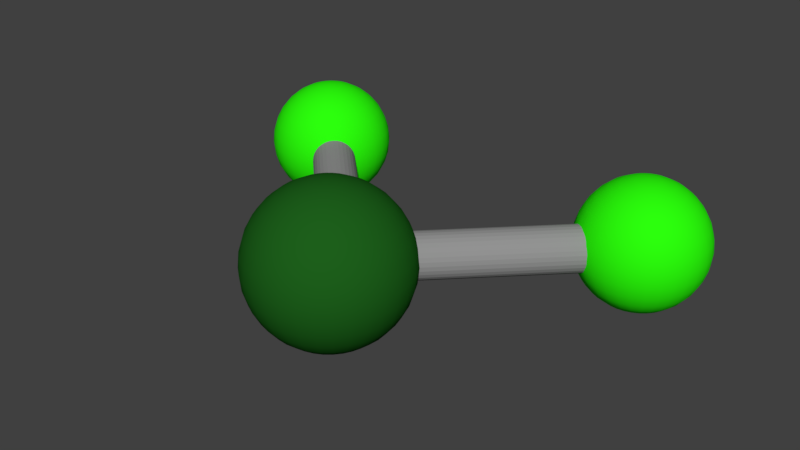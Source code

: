 # Source: CaF2.blend  (saved by Blender 2.79.0; exported with 4.5.12 LTS)
import bpy
from mathutils import Matrix  # noqa: F401  (used for matrix-valued properties, if any)

bpy.ops.wm.read_factory_settings(use_empty=True)
scene = bpy.context.scene
scene.name = 'Scene'

# ---- collections
col_collection_1 = bpy.data.collections.new('Collection 1'); scene.collection.children.link(col_collection_1)

# ---- materials (node trees are filled in below, after node groups)
mat_material_001 = bpy.data.materials.new('Material.001')
mat_material_001.alpha_threshold = 0.0
mat_material_001.use_transparent_shadow = False
mat_material_001.diffuse_color = (0.01229, 0.1144, 0.01096, 1.0)
mat_material_001.roughness = 0.5
mat_material_002 = bpy.data.materials.new('Material.002')
mat_material_002.alpha_threshold = 0.0
mat_material_002.use_transparent_shadow = False
mat_material_002.diffuse_color = (0.02519, 1.0, 0.004025, 1.0)
mat_material_002.roughness = 0.5
mat_material_003 = bpy.data.materials.new('Material.003')
mat_material_003.alpha_threshold = 0.0
mat_material_003.use_transparent_shadow = False
mat_material_003.diffuse_color = (0.2874, 0.2874, 0.2874, 1.0)
mat_material_003.roughness = 0.5

# ---- material node trees

# ---- world
world_world = bpy.data.worlds.new('World'); scene.world = world_world
world_world.color = (0.05088, 0.05088, 0.05088)
world_world.use_sun_shadow = False
world_world.sun_shadow_jitter_overblur = 0.0
world_world.cycles.sampling_method = 'MANUAL'

# ---- meshes
me_sphere = bpy.data.meshes.new('Sphere')
me_sphere.from_pydata([(0.0, -1.714, 0.9808), (0.0, -1.526, 0.9239), (0.0, -1.353, 0.8315), (0.0, -1.202, 0.7071), (0.0, -1.077, 0.5556), (0.0, -0.985, 0.3827), (0.0, -0.9281, 0.1951), (0.0, -0.9088, 7.55e-08), (0.0, -0.9281, -0.1951), (0.0, -1.353, -0.8315), (0.03806, -1.718, 0.9808), (0.07466, -1.534, 0.9239), (0.1084, -1.364, 0.8315), (0.1379, -1.215, 0.7071), (0.1622, -1.093, 0.5556), (0.1802, -1.003, 0.3827), (0.1913, -0.9469, 0.1951), (0.1951, -0.9281, 7.55e-08), (0.1913, -0.9469, -0.1951), (0.1802, -1.003, -0.3827), (0.1622, -1.093, -0.5556), (0.1379, -1.215, -0.7071), (0.1084, -1.364, -0.8315), (0.07466, -1.534, -0.9239), (0.03806, -1.718, -0.9808), (0.07466, -1.729, 0.9808), (0.1464, -1.555, 0.9239), (0.2126, -1.396, 0.8315), (0.2706, -1.256, 0.7071), (0.3182, -1.141, 0.5556), (0.3536, -1.055, 0.3827), (0.3753, -1.003, 0.1951), (0.3827, -0.985, 7.55e-08), (0.3753, -1.003, -0.1951), (0.3536, -1.055, -0.3827), (0.3182, -1.141, -0.5556), (0.2706, -1.256, -0.7071), (0.2126, -1.396, -0.8315), (0.1464, -1.555, -0.9239), (0.07466, -1.729, -0.9808), (0.1084, -1.747, 0.9808), (0.2126, -1.591, 0.9239), (0.3087, -1.447, 0.8315), (0.3928, -1.321, 0.7071), (0.4619, -1.218, 0.5556), (0.5133, -1.141, 0.3827), (0.5449, -1.093, 0.1951), (0.5556, -1.077, 7.55e-08), (0.5449, -1.093, -0.1951), (0.5133, -1.141, -0.3827), (0.4619, -1.218, -0.5556), (0.3928, -1.321, -0.7071), (0.3087, -1.447, -0.8315), (0.2126, -1.591, -0.9239), (0.1084, -1.747, -0.9808), (0.1379, -1.771, 0.9808), (0.2706, -1.638, 0.9239), (0.3928, -1.516, 0.8315), (0.5, -1.409, 0.7071), (0.5879, -1.321, 0.5556), (0.6533, -1.256, 0.3827), (0.6935, -1.215, 0.1951), (0.7071, -1.202, 7.55e-08), (0.6935, -1.215, -0.1951), (0.6533, -1.256, -0.3827), (0.5879, -1.321, -0.5556), (0.5, -1.409, -0.7071), (0.3928, -1.516, -0.8315), (0.2706, -1.638, -0.9239), (0.1379, -1.771, -0.9808), (0.1622, -1.8, 0.9808), (0.3182, -1.696, 0.9239), (0.4619, -1.6, 0.8315), (0.5879, -1.516, 0.7071), (0.6913, -1.447, 0.5556), (0.7682, -1.396, 0.3827), (0.8155, -1.364, 0.1951), (0.8315, -1.353, 7.55e-08), (0.8155, -1.364, -0.1951), (0.7682, -1.396, -0.3827), (0.6913, -1.447, -0.5556), (0.5879, -1.516, -0.7071), (0.4619, -1.6, -0.8315), (0.3182, -1.696, -0.9239), (0.1622, -1.8, -0.9808), (0.1802, -1.834, 0.9808), (0.3536, -1.762, 0.9239), (0.5133, -1.696, 0.8315), (0.6533, -1.638, 0.7071), (0.7682, -1.591, 0.5556), (0.8536, -1.555, 0.3827), (0.9061, -1.534, 0.1951), (0.9239, -1.526, 7.55e-08), (0.9061, -1.534, -0.1951), (0.8536, -1.555, -0.3827), (0.7682, -1.591, -0.5556), (0.6533, -1.638, -0.7071), (0.5133, -1.696, -0.8315), (0.3536, -1.762, -0.9239), (0.1802, -1.834, -0.9808), (0.1913, -1.871, 0.9808), (0.3753, -1.834, 0.9239), (0.5449, -1.8, 0.8315), (0.6935, -1.771, 0.7071), (0.8155, -1.747, 0.5556), (0.9061, -1.729, 0.3827), (0.9619, -1.718, 0.1951), (0.9808, -1.714, 7.55e-08), (0.9619, -1.718, -0.1951), (0.9061, -1.729, -0.3827), (0.8155, -1.747, -0.5556), (0.6935, -1.771, -0.7071), (0.5449, -1.8, -0.8315), (0.3753, -1.834, -0.9239), (0.1913, -1.871, -0.9808), (0.1951, -1.909, 0.9808), (0.3827, -1.909, 0.9239), (0.5556, -1.909, 0.8315), (0.7071, -1.909, 0.7071), (0.8315, -1.909, 0.5556), (0.9239, -1.909, 0.3827), (0.9808, -1.909, 0.1951), (1.0, -1.909, 7.55e-08), (0.9808, -1.909, -0.1951), (0.9239, -1.909, -0.3827), (0.8315, -1.909, -0.5556), (0.7071, -1.909, -0.7071), (0.5556, -1.909, -0.8315), (0.3827, -1.909, -0.9239), (0.1951, -1.909, -0.9808), (0.1913, -1.947, 0.9808), (0.3753, -1.984, 0.9239), (0.5449, -2.017, 0.8315), (0.6935, -2.047, 0.7071), (0.8155, -2.071, 0.5556), (0.9061, -2.089, 0.3827), (0.9619, -2.1, 0.1951), (0.9808, -2.104, 7.55e-08), (0.9619, -2.1, -0.1951), (0.9061, -2.089, -0.3827), (0.8155, -2.071, -0.5556), (0.6935, -2.047, -0.7071), (0.5449, -2.017, -0.8315), (0.3753, -1.984, -0.9239), (0.1913, -1.947, -0.9808), (0.1802, -1.984, 0.9808), (0.3536, -2.055, 0.9239), (0.5133, -2.121, 0.8315), (0.6533, -2.179, 0.7071), (0.7682, -2.227, 0.5556), (0.8536, -2.262, 0.3827), (0.9061, -2.284, 0.1951), (0.9239, -2.292, 7.55e-08), (0.9061, -2.284, -0.1951), (0.8536, -2.262, -0.3827), (0.7682, -2.227, -0.5556), (0.6533, -2.179, -0.7071), (0.5133, -2.121, -0.8315), (0.3536, -2.055, -0.9239), (0.1802, -1.984, -0.9808), (0.1622, -2.017, 0.9808), (0.3182, -2.121, 0.9239), (0.4619, -2.218, 0.8315), (0.5879, -2.302, 0.7071), (0.6913, -2.371, 0.5556), (0.7682, -2.422, 0.3827), (0.8155, -2.454, 0.1951), (0.8315, -2.464, 7.55e-08), (0.8155, -2.454, -0.1951), (0.7682, -2.422, -0.3827), (0.6913, -2.371, -0.5556), (0.5879, -2.302, -0.7071), (0.4619, -2.218, -0.8315), (0.3182, -2.121, -0.9239), (0.1622, -2.017, -0.9808), (0.1379, -2.047, 0.9808), (0.2706, -2.179, 0.9239), (0.3928, -2.302, 0.8315), (0.5, -2.409, 0.7071), (0.5879, -2.497, 0.5556), (0.6533, -2.562, 0.3827), (0.6935, -2.602, 0.1951), (0.7071, -2.616, 7.55e-08), (0.6935, -2.602, -0.1951), (0.6533, -2.562, -0.3827), (0.5879, -2.497, -0.5556), (0.5, -2.409, -0.7071), (0.3928, -2.302, -0.8315), (0.2706, -2.179, -0.9239), (0.1379, -2.047, -0.9808), (0.1084, -2.071, 0.9808), (0.2126, -2.227, 0.9239), (0.3087, -2.371, 0.8315), (0.3928, -2.497, 0.7071), (0.4619, -2.6, 0.5556), (0.5133, -2.677, 0.3827), (0.5449, -2.724, 0.1951), (0.5556, -2.74, 7.55e-08), (0.5449, -2.724, -0.1951), (0.5133, -2.677, -0.3827), (0.4619, -2.6, -0.5556), (0.3928, -2.497, -0.7071), (0.3087, -2.371, -0.8315), (0.2126, -2.227, -0.9239), (0.1084, -2.071, -0.9808), (0.0, -1.909, -1.0), (0.07466, -2.089, 0.9808), (0.1464, -2.262, 0.9239), (0.2126, -2.422, 0.8315), (0.2706, -2.562, 0.7071), (0.3182, -2.677, 0.5556), (0.3536, -2.762, 0.3827), (0.3753, -2.815, 0.1951), (0.3827, -2.833, 7.55e-08), (0.3753, -2.815, -0.1951), (0.3536, -2.762, -0.3827), (0.3182, -2.677, -0.5556), (0.2706, -2.562, -0.7071), (0.2126, -2.422, -0.8315), (0.1464, -2.262, -0.9239), (0.07466, -2.089, -0.9808), (0.03806, -2.1, 0.9808), (0.07466, -2.284, 0.9239), (0.1084, -2.454, 0.8315), (0.1379, -2.602, 0.7071), (0.1622, -2.724, 0.5556), (0.1802, -2.815, 0.3827), (0.1913, -2.871, 0.1951), (0.1951, -2.89, 7.55e-08), (0.1913, -2.871, -0.1951), (0.1802, -2.815, -0.3827), (0.1622, -2.724, -0.5556), (0.1379, -2.602, -0.7071), (0.1084, -2.454, -0.8315), (0.07466, -2.284, -0.9239), (0.03806, -2.1, -0.9808), (-7.212e-09, -2.104, 0.9808), (4.122e-08, -2.292, 0.9239), (2.632e-08, -2.464, 0.8315), (-2.584e-08, -2.616, 0.7071), (-8.544e-08, -2.74, 0.5556), (6.357e-08, -2.833, 0.3827), (-8.544e-08, -2.89, 0.1951), (-1.003e-07, -2.909, 7.55e-08), (-8.544e-08, -2.89, -0.1951), (6.357e-08, -2.833, -0.3827), (-8.544e-08, -2.74, -0.5556), (-2.584e-08, -2.616, -0.7071), (-1.094e-08, -2.464, -0.8315), (3.964e-09, -2.292, -0.9239), (3.964e-09, -2.104, -0.9808), (-0.03806, -2.1, 0.9808), (-0.07466, -2.284, 0.9239), (-0.1084, -2.454, 0.8315), (-0.1379, -2.602, 0.7071), (-0.1622, -2.724, 0.5556), (-0.1802, -2.815, 0.3827), (-0.1913, -2.871, 0.1951), (-0.1951, -2.89, 7.55e-08), (-0.1913, -2.871, -0.1951), (-0.1802, -2.815, -0.3827), (-0.1622, -2.724, -0.5556), (-0.1379, -2.602, -0.7071), (-0.1084, -2.454, -0.8315), (-0.07466, -2.284, -0.9239), (-0.03806, -2.1, -0.9808), (-0.07466, -2.089, 0.9808), (-0.1464, -2.262, 0.9239), (-0.2126, -2.422, 0.8315), (-0.2706, -2.562, 0.7071), (-0.3182, -2.677, 0.5556), (-0.3536, -2.762, 0.3827), (-0.3753, -2.815, 0.1951), (-0.3827, -2.833, 7.55e-08), (-0.3753, -2.815, -0.1951), (-0.3536, -2.762, -0.3827), (-0.3182, -2.677, -0.5556), (-0.2706, -2.562, -0.7071), (-0.2126, -2.422, -0.8315), (-0.1464, -2.262, -0.9239), (-0.07466, -2.089, -0.9808), (-0.1084, -2.071, 0.9808), (-0.2126, -2.227, 0.9239), (-0.3087, -2.371, 0.8315), (-0.3928, -2.497, 0.7071), (-0.4619, -2.6, 0.5556), (-0.5133, -2.677, 0.3827), (-0.5449, -2.724, 0.1951), (-0.5556, -2.74, 7.55e-08), (-0.5449, -2.724, -0.1951), (-0.5133, -2.677, -0.3827), (-0.4619, -2.6, -0.5556), (-0.3928, -2.497, -0.7071), (-0.3087, -2.371, -0.8315), (-0.2126, -2.227, -0.9239), (-0.1084, -2.071, -0.9808), (-2.304e-07, -1.909, 1.0), (-0.1379, -2.047, 0.9808), (-0.2706, -2.179, 0.9239), (-0.3928, -2.302, 0.8315), (-0.5, -2.409, 0.7071), (-0.5879, -2.497, 0.5556), (-0.6533, -2.562, 0.3827), (-0.6935, -2.602, 0.1951), (-0.7071, -2.616, 7.55e-08), (-0.6935, -2.602, -0.1951), (-0.6533, -2.562, -0.3827), (-0.5879, -2.497, -0.5556), (-0.5, -2.409, -0.7071), (-0.3928, -2.302, -0.8315), (-0.2706, -2.179, -0.9239), (-0.1379, -2.047, -0.9808), (-0.1622, -2.017, 0.9808), (-0.3182, -2.121, 0.9239), (-0.4619, -2.218, 0.8315), (-0.5879, -2.302, 0.7071), (-0.6913, -2.371, 0.5556), (-0.7682, -2.422, 0.3827), (-0.8155, -2.454, 0.1951), (-0.8315, -2.464, 7.55e-08), (-0.8155, -2.454, -0.1951), (-0.7682, -2.422, -0.3827), (-0.6913, -2.371, -0.5556), (-0.5879, -2.302, -0.7071), (-0.4619, -2.218, -0.8315), (-0.3182, -2.121, -0.9239), (-0.1622, -2.017, -0.9808), (-0.1802, -1.984, 0.9808), (-0.3536, -2.055, 0.9239), (-0.5133, -2.121, 0.8315), (-0.6533, -2.179, 0.7071), (-0.7682, -2.227, 0.5556), (-0.8536, -2.262, 0.3827), (-0.9061, -2.284, 0.1951), (-0.9239, -2.292, 7.55e-08), (-0.9061, -2.284, -0.1951), (-0.8536, -2.262, -0.3827), (-0.7682, -2.227, -0.5556), (-0.6533, -2.179, -0.7071), (-0.5133, -2.121, -0.8315), (-0.3536, -2.055, -0.9239), (-0.1802, -1.984, -0.9808), (-0.1913, -1.947, 0.9808), (-0.3753, -1.984, 0.9239), (-0.5449, -2.017, 0.8315), (-0.6935, -2.047, 0.7071), (-0.8155, -2.071, 0.5556), (-0.9061, -2.089, 0.3827), (-0.9619, -2.1, 0.1951), (-0.9808, -2.104, 7.55e-08), (-0.9619, -2.1, -0.1951), (-0.9061, -2.089, -0.3827), (-0.8155, -2.071, -0.5556), (-0.6935, -2.047, -0.7071), (-0.5449, -2.017, -0.8315), (-0.3753, -1.984, -0.9239), (-0.1913, -1.947, -0.9808), (-0.1951, -1.909, 0.9808), (-0.3827, -1.909, 0.9239), (-0.5556, -1.909, 0.8315), (-0.7071, -1.909, 0.7071), (-0.8315, -1.909, 0.5556), (-0.9239, -1.909, 0.3827), (-0.9808, -1.909, 0.1951), (-1.0, -1.909, 7.55e-08), (-0.9808, -1.909, -0.1951), (-0.9239, -1.909, -0.3827), (-0.8315, -1.909, -0.5556), (-0.7071, -1.909, -0.7071), (-0.5556, -1.909, -0.8315), (-0.3827, -1.909, -0.9239), (-0.1951, -1.909, -0.9808), (-0.1913, -1.871, 0.9808), (-0.3753, -1.834, 0.9239), (-0.5449, -1.8, 0.8315), (-0.6935, -1.771, 0.7071), (-0.8155, -1.747, 0.5556), (-0.9061, -1.729, 0.3827), (-0.9619, -1.718, 0.1951), (-0.9808, -1.714, 7.55e-08), (-0.9619, -1.718, -0.1951), (-0.9061, -1.729, -0.3827), (-0.8155, -1.747, -0.5556), (-0.6935, -1.771, -0.7071), (-0.5449, -1.8, -0.8315), (-0.3753, -1.834, -0.9239), (-0.1913, -1.871, -0.9808), (-0.1802, -1.834, 0.9808), (-0.3536, -1.762, 0.9239), (-0.5133, -1.696, 0.8315), (-0.6533, -1.638, 0.7071), (-0.7682, -1.591, 0.5556), (-0.8536, -1.555, 0.3827), (-0.9061, -1.534, 0.1951), (-0.9239, -1.526, 7.55e-08), (-0.9061, -1.534, -0.1951), (-0.8536, -1.555, -0.3827), (-0.7682, -1.591, -0.5556), (-0.6533, -1.638, -0.7071), (-0.5133, -1.696, -0.8315), (-0.3536, -1.762, -0.9239), (-0.1802, -1.834, -0.9808), (-0.1622, -1.8, 0.9808), (-0.3182, -1.696, 0.9239), (-0.4619, -1.6, 0.8315), (-0.5879, -1.516, 0.7071), (-0.6913, -1.447, 0.5556), (-0.7682, -1.396, 0.3827), (-0.8155, -1.364, 0.1951), (-0.8315, -1.353, 7.55e-08), (-0.8155, -1.364, -0.1951), (-0.7682, -1.396, -0.3827), (-0.6913, -1.447, -0.5556), (-0.5879, -1.516, -0.7071), (-0.4619, -1.6, -0.8315), (-0.3182, -1.696, -0.9239), (-0.1622, -1.8, -0.9808), (-0.1379, -1.771, 0.9808), (-0.2706, -1.638, 0.9239), (-0.3928, -1.516, 0.8315), (-0.5, -1.409, 0.7071), (-0.5879, -1.321, 0.5556), (-0.6533, -1.256, 0.3827), (-0.6935, -1.215, 0.1951), (-0.7071, -1.202, 7.55e-08), (-0.6935, -1.215, -0.1951), (-0.6533, -1.256, -0.3827), (-0.5879, -1.321, -0.5556), (-0.5, -1.409, -0.7071), (-0.3928, -1.516, -0.8315), (-0.2706, -1.638, -0.9239), (-0.1379, -1.771, -0.9808), (-0.1084, -1.747, 0.9808), (-0.2126, -1.591, 0.9239), (-0.3087, -1.447, 0.8315), (-0.3928, -1.321, 0.7071), (-0.4619, -1.218, 0.5556), (-0.5133, -1.141, 0.3827), (-0.5449, -1.093, 0.1951), (-0.5556, -1.077, 7.55e-08), (-0.5449, -1.093, -0.1951), (-0.5133, -1.141, -0.3827), (-0.4619, -1.218, -0.5556), (-0.3928, -1.321, -0.7071), (-0.3087, -1.447, -0.8315), (-0.2126, -1.591, -0.9239), (-0.1084, -1.747, -0.9808), (-0.07466, -1.729, 0.9808), (-0.1464, -1.555, 0.9239), (-0.2126, -1.396, 0.8315), (-0.2706, -1.256, 0.7071), (-0.3182, -1.141, 0.5556), (-0.3536, -1.055, 0.3827), (-0.3753, -1.003, 0.1951), (-0.3827, -0.985, 7.55e-08), (-0.3753, -1.003, -0.1951), (-0.3536, -1.055, -0.3827), (-0.3182, -1.141, -0.5556), (-0.2706, -1.256, -0.7071), (-0.2126, -1.396, -0.8315), (-0.1464, -1.555, -0.9239), (-0.07466, -1.729, -0.9808), (-0.03806, -1.718, 0.9808), (-0.07466, -1.534, 0.9239), (-0.1084, -1.364, 0.8315), (-0.1379, -1.215, 0.7071), (-0.1622, -1.093, 0.5556), (-0.1802, -1.003, 0.3827), (-0.1913, -0.9469, 0.1951), (-0.1951, -0.9281, 7.55e-08), (-0.1913, -0.9469, -0.1951), (-0.1802, -1.003, -0.3827), (-0.1622, -1.093, -0.5556), (-0.1379, -1.215, -0.7071), (-0.1084, -1.364, -0.8315), (-0.07466, -1.534, -0.9239), (-0.03806, -1.718, -0.9808), (6.357e-08, -0.985, -0.3827), (2.722e-07, -1.077, -0.5556), (1.53e-07, -1.202, -0.7071), (7.847e-08, -1.526, -0.9239), (1.514e-08, -1.714, -0.9808), (-2.403, 0.8745, 0.7846), (-2.403, 1.025, 0.7391), (-2.403, 1.163, 0.6652), (-2.403, 1.284, 0.5657), (-2.403, 1.384, 0.4445), (-2.403, 1.458, 0.3061), (-2.403, 1.503, 0.1561), (-2.403, 1.518, 6.04e-08), (-2.403, 1.503, -0.1561), (-2.403, 1.163, -0.6652), (-2.373, 0.8715, 0.7846), (-2.344, 1.019, 0.7391), (-2.317, 1.154, 0.6652), (-2.293, 1.273, 0.5657), (-2.274, 1.371, 0.4445), (-2.259, 1.443, 0.3061), (-2.25, 1.488, 0.1561), (-2.247, 1.503, 6.04e-08), (-2.25, 1.488, -0.1561), (-2.259, 1.443, -0.3061), (-2.274, 1.371, -0.4445), (-2.293, 1.273, -0.5657), (-2.317, 1.154, -0.6652), (-2.344, 1.019, -0.7391), (-2.373, 0.8715, -0.7846), (-2.344, 0.8626, 0.7846), (-2.286, 1.001, 0.7391), (-2.233, 1.129, 0.6652), (-2.187, 1.241, 0.5657), (-2.149, 1.333, 0.4445), (-2.121, 1.401, 0.3061), (-2.103, 1.443, 0.1561), (-2.097, 1.458, 6.04e-08), (-2.103, 1.443, -0.1561), (-2.121, 1.401, -0.3061), (-2.149, 1.333, -0.4445), (-2.187, 1.241, -0.5657), (-2.233, 1.129, -0.6652), (-2.286, 1.001, -0.7391), (-2.344, 0.8626, -0.7846), (-2.317, 0.8482, 0.7846), (-2.233, 0.973, 0.7391), (-2.156, 1.088, 0.6652), (-2.089, 1.189, 0.5657), (-2.034, 1.272, 0.4445), (-1.993, 1.333, 0.3061), (-1.967, 1.371, 0.1561), (-1.959, 1.384, 6.04e-08), (-1.967, 1.371, -0.1561), (-1.993, 1.333, -0.3061), (-2.034, 1.272, -0.4445), (-2.089, 1.189, -0.5657), (-2.156, 1.088, -0.6652), (-2.233, 0.973, -0.7391), (-2.317, 0.8482, -0.7846), (-2.293, 0.8288, 0.7846), (-2.187, 0.9349, 0.7391), (-2.089, 1.033, 0.6652), (-2.003, 1.118, 0.5657), (-1.933, 1.189, 0.4445), (-1.881, 1.241, 0.3061), (-1.849, 1.273, 0.1561), (-1.838, 1.284, 6.04e-08), (-1.849, 1.273, -0.1561), (-1.881, 1.241, -0.3061), (-1.933, 1.189, -0.4445), (-2.003, 1.118, -0.5657), (-2.089, 1.033, -0.6652), (-2.187, 0.9349, -0.7391), (-2.293, 0.8288, -0.7846), (-2.274, 0.8052, 0.7846), (-2.149, 0.8885, 0.7391), (-2.034, 0.9654, 0.6652), (-1.933, 1.033, 0.5657), (-1.85, 1.088, 0.4445), (-1.789, 1.129, 0.3061), (-1.751, 1.154, 0.1561), (-1.738, 1.163, 6.04e-08), (-1.751, 1.154, -0.1561), (-1.789, 1.129, -0.3061), (-1.85, 1.088, -0.4445), (-1.933, 1.033, -0.5657), (-2.034, 0.9654, -0.6652), (-2.149, 0.8885, -0.7391), (-2.274, 0.8052, -0.7846), (-2.259, 0.7782, 0.7846), (-2.121, 0.8356, 0.7391), (-1.993, 0.8885, 0.6652), (-1.881, 0.9349, 0.5657), (-1.789, 0.973, 0.4445), (-1.721, 1.001, 0.3061), (-1.678, 1.019, 0.1561), (-1.664, 1.025, 6.04e-08), (-1.678, 1.019, -0.1561), (-1.721, 1.001, -0.3061), (-1.789, 0.973, -0.4445), (-1.881, 0.9349, -0.5657), (-1.993, 0.8885, -0.6652), (-2.121, 0.8356, -0.7391), (-2.259, 0.7782, -0.7846), (-2.25, 0.7489, 0.7846), (-2.103, 0.7782, 0.7391), (-1.967, 0.8052, 0.6652), (-1.849, 0.8288, 0.5657), (-1.751, 0.8482, 0.4445), (-1.678, 0.8626, 0.3061), (-1.634, 0.8715, 0.1561), (-1.619, 0.8745, 6.04e-08), (-1.634, 0.8715, -0.1561), (-1.678, 0.8626, -0.3061), (-1.751, 0.8482, -0.4445), (-1.849, 0.8288, -0.5657), (-1.967, 0.8052, -0.6652), (-2.103, 0.7782, -0.7391), (-2.25, 0.7489, -0.7846), (-2.247, 0.7184, 0.7846), (-2.097, 0.7184, 0.7391), (-1.959, 0.7184, 0.6652), (-1.838, 0.7184, 0.5657), (-1.738, 0.7184, 0.4445), (-1.664, 0.7184, 0.3061), (-1.619, 0.7184, 0.1561), (-1.603, 0.7184, 6.04e-08), (-1.619, 0.7184, -0.1561), (-1.664, 0.7184, -0.3061), (-1.738, 0.7184, -0.4445), (-1.838, 0.7184, -0.5657), (-1.959, 0.7184, -0.6652), (-2.097, 0.7184, -0.7391), (-2.247, 0.7184, -0.7846), (-2.25, 0.688, 0.7846), (-2.103, 0.6587, 0.7391), (-1.967, 0.6317, 0.6652), (-1.849, 0.6081, 0.5657), (-1.751, 0.5887, 0.4445), (-1.678, 0.5743, 0.3061), (-1.634, 0.5654, 0.1561), (-1.619, 0.5624, 6.04e-08), (-1.634, 0.5654, -0.1561), (-1.678, 0.5743, -0.3061), (-1.751, 0.5887, -0.4445), (-1.849, 0.6081, -0.5657), (-1.967, 0.6317, -0.6652), (-2.103, 0.6587, -0.7391), (-2.25, 0.688, -0.7846), (-2.259, 0.6587, 0.7846), (-2.121, 0.6013, 0.7391), (-1.993, 0.5484, 0.6652), (-1.881, 0.502, 0.5657), (-1.789, 0.4639, 0.4445), (-1.721, 0.4356, 0.3061), (-1.678, 0.4182, 0.1561), (-1.664, 0.4123, 6.04e-08), (-1.678, 0.4182, -0.1561), (-1.721, 0.4356, -0.3061), (-1.789, 0.4639, -0.4445), (-1.881, 0.502, -0.5657), (-1.993, 0.5484, -0.6652), (-2.121, 0.6013, -0.7391), (-2.259, 0.6587, -0.7846), (-2.274, 0.6317, 0.7846), (-2.149, 0.5484, 0.7391), (-2.034, 0.4715, 0.6652), (-1.933, 0.4042, 0.5657), (-1.85, 0.3489, 0.4445), (-1.789, 0.3078, 0.3061), (-1.751, 0.2825, 0.1561), (-1.738, 0.274, 6.04e-08), (-1.751, 0.2825, -0.1561), (-1.789, 0.3078, -0.3061), (-1.85, 0.3489, -0.4445), (-1.933, 0.4042, -0.5657), (-2.034, 0.4715, -0.6652), (-2.149, 0.5484, -0.7391), (-2.274, 0.6317, -0.7846), (-2.293, 0.6081, 0.7846), (-2.187, 0.502, 0.7391), (-2.089, 0.4042, 0.6652), (-2.003, 0.3184, 0.5657), (-1.933, 0.2481, 0.4445), (-1.881, 0.1958, 0.3061), (-1.849, 0.1636, 0.1561), (-1.838, 0.1528, 6.04e-08), (-1.849, 0.1636, -0.1561), (-1.881, 0.1958, -0.3061), (-1.933, 0.2481, -0.4445), (-2.003, 0.3184, -0.5657), (-2.089, 0.4042, -0.6652), (-2.187, 0.502, -0.7391), (-2.293, 0.6081, -0.7846), (-2.317, 0.5887, 0.7846), (-2.233, 0.4639, 0.7391), (-2.156, 0.3489, 0.6652), (-2.089, 0.2481, 0.5657), (-2.034, 0.1654, 0.4445), (-1.993, 0.1039, 0.3061), (-1.967, 0.06605, 0.1561), (-1.959, 0.05327, 6.04e-08), (-1.967, 0.06605, -0.1561), (-1.993, 0.1039, -0.3061), (-2.034, 0.1654, -0.4445), (-2.089, 0.2481, -0.5657), (-2.156, 0.3489, -0.6652), (-2.233, 0.4639, -0.7391), (-2.317, 0.5887, -0.7846), (-2.403, 0.7184, -0.8), (-2.344, 0.5742, 0.7846), (-2.286, 0.4356, 0.7391), (-2.233, 0.3078, 0.6652), (-2.187, 0.1958, 0.5657), (-2.149, 0.1039, 0.4445), (-2.121, 0.0356, 0.3061), (-2.103, -0.00646, 0.1561), (-2.097, -0.02066, 6.04e-08), (-2.103, -0.00646, -0.1561), (-2.121, 0.0356, -0.3061), (-2.149, 0.1039, -0.4445), (-2.187, 0.1958, -0.5657), (-2.233, 0.3078, -0.6652), (-2.286, 0.4356, -0.7391), (-2.344, 0.5743, -0.7846), (-2.373, 0.5654, 0.7846), (-2.344, 0.4182, 0.7391), (-2.317, 0.2825, 0.6652), (-2.293, 0.1636, 0.5657), (-2.274, 0.06605, 0.4445), (-2.259, -0.00646, 0.3061), (-2.25, -0.05111, 0.1561), (-2.247, -0.06619, 6.04e-08), (-2.25, -0.05111, -0.1561), (-2.259, -0.00646, -0.3061), (-2.274, 0.06605, -0.4445), (-2.293, 0.1636, -0.5657), (-2.317, 0.2825, -0.6652), (-2.344, 0.4182, -0.7391), (-2.373, 0.5654, -0.7846), (-2.403, 0.5624, 0.7846), (-2.403, 0.4123, 0.7391), (-2.403, 0.274, 0.6652), (-2.403, 0.1528, 0.5657), (-2.403, 0.05327, 0.4445), (-2.403, -0.02066, 0.3061), (-2.403, -0.06619, 0.1561), (-2.403, -0.08156, 6.04e-08), (-2.403, -0.06619, -0.1561), (-2.403, -0.02066, -0.3061), (-2.403, 0.05327, -0.4445), (-2.403, 0.1528, -0.5657), (-2.403, 0.274, -0.6652), (-2.403, 0.4123, -0.7391), (-2.403, 0.5624, -0.7846), (-2.434, 0.5654, 0.7846), (-2.463, 0.4182, 0.7391), (-2.49, 0.2825, 0.6652), (-2.514, 0.1636, 0.5657), (-2.533, 0.06605, 0.4445), (-2.548, -0.00646, 0.3061), (-2.556, -0.05111, 0.1561), (-2.559, -0.06619, 6.04e-08), (-2.556, -0.05111, -0.1561), (-2.548, -0.00646, -0.3061), (-2.533, 0.06605, -0.4445), (-2.514, 0.1636, -0.5657), (-2.49, 0.2825, -0.6652), (-2.463, 0.4182, -0.7391), (-2.434, 0.5654, -0.7846), (-2.463, 0.5742, 0.7846), (-2.521, 0.4356, 0.7391), (-2.573, 0.3078, 0.6652), (-2.62, 0.1958, 0.5657), (-2.658, 0.1039, 0.4445), (-2.686, 0.0356, 0.3061), (-2.704, -0.006459, 0.1561), (-2.71, -0.02066, 6.04e-08), (-2.704, -0.006459, -0.1561), (-2.686, 0.0356, -0.3061), (-2.658, 0.1039, -0.4445), (-2.62, 0.1958, -0.5657), (-2.573, 0.3078, -0.6652), (-2.521, 0.4356, -0.7391), (-2.463, 0.5743, -0.7846), (-2.49, 0.5887, 0.7846), (-2.573, 0.4639, 0.7391), (-2.65, 0.3489, 0.6652), (-2.718, 0.2481, 0.5657), (-2.773, 0.1654, 0.4445), (-2.814, 0.1039, 0.3061), (-2.839, 0.06605, 0.1561), (-2.848, 0.05327, 6.04e-08), (-2.839, 0.06605, -0.1561), (-2.814, 0.1039, -0.3061), (-2.773, 0.1654, -0.4445), (-2.718, 0.2481, -0.5657), (-2.65, 0.3489, -0.6652), (-2.573, 0.4639, -0.7391), (-2.49, 0.5887, -0.7846), (-2.403, 0.7184, 0.8), (-2.514, 0.6081, 0.7846), (-2.62, 0.502, 0.7391), (-2.718, 0.4042, 0.6652), (-2.803, 0.3184, 0.5657), (-2.874, 0.2481, 0.4445), (-2.926, 0.1958, 0.3061), (-2.958, 0.1636, 0.1561), (-2.969, 0.1528, 6.04e-08), (-2.958, 0.1636, -0.1561), (-2.926, 0.1958, -0.3061), (-2.874, 0.2481, -0.4445), (-2.803, 0.3184, -0.5657), (-2.718, 0.4042, -0.6652), (-2.62, 0.502, -0.7391), (-2.514, 0.6081, -0.7846), (-2.533, 0.6317, 0.7846), (-2.658, 0.5484, 0.7391), (-2.773, 0.4715, 0.6652), (-2.874, 0.4042, 0.5657), (-2.956, 0.3489, 0.4445), (-3.018, 0.3078, 0.3061), (-3.056, 0.2825, 0.1561), (-3.069, 0.274, 6.04e-08), (-3.056, 0.2825, -0.1561), (-3.018, 0.3078, -0.3061), (-2.956, 0.3489, -0.4445), (-2.874, 0.4042, -0.5657), (-2.773, 0.4715, -0.6652), (-2.658, 0.5484, -0.7391), (-2.533, 0.6317, -0.7846), (-2.548, 0.6587, 0.7846), (-2.686, 0.6013, 0.7391), (-2.814, 0.5484, 0.6652), (-2.926, 0.502, 0.5657), (-3.018, 0.4639, 0.4445), (-3.086, 0.4356, 0.3061), (-3.128, 0.4182, 0.1561), (-3.142, 0.4123, 6.04e-08), (-3.128, 0.4182, -0.1561), (-3.086, 0.4356, -0.3061), (-3.018, 0.4639, -0.4445), (-2.926, 0.502, -0.5657), (-2.814, 0.5484, -0.6652), (-2.686, 0.6013, -0.7391), (-2.548, 0.6587, -0.7846), (-2.556, 0.688, 0.7846), (-2.704, 0.6587, 0.7391), (-2.839, 0.6317, 0.6652), (-2.958, 0.6081, 0.5657), (-3.056, 0.5887, 0.4445), (-3.128, 0.5743, 0.3061), (-3.173, 0.5654, 0.1561), (-3.188, 0.5624, 6.04e-08), (-3.173, 0.5654, -0.1561), (-3.128, 0.5743, -0.3061), (-3.056, 0.5887, -0.4445), (-2.958, 0.6081, -0.5657), (-2.839, 0.6317, -0.6652), (-2.704, 0.6587, -0.7391), (-2.556, 0.688, -0.7846), (-2.559, 0.7184, 0.7846), (-2.71, 0.7184, 0.7391), (-2.848, 0.7184, 0.6652), (-2.969, 0.7184, 0.5657), (-3.069, 0.7184, 0.4445), (-3.142, 0.7184, 0.3061), (-3.188, 0.7184, 0.1561), (-3.203, 0.7184, 6.04e-08), (-3.188, 0.7184, -0.1561), (-3.142, 0.7184, -0.3061), (-3.069, 0.7184, -0.4445), (-2.969, 0.7184, -0.5657), (-2.848, 0.7184, -0.6652), (-2.71, 0.7184, -0.7391), (-2.559, 0.7184, -0.7846), (-2.556, 0.7489, 0.7846), (-2.704, 0.7782, 0.7391), (-2.839, 0.8052, 0.6652), (-2.958, 0.8288, 0.5657), (-3.056, 0.8482, 0.4445), (-3.128, 0.8626, 0.3061), (-3.173, 0.8715, 0.1561), (-3.188, 0.8745, 6.04e-08), (-3.173, 0.8715, -0.1561), (-3.128, 0.8626, -0.3061), (-3.056, 0.8482, -0.4445), (-2.958, 0.8288, -0.5657), (-2.839, 0.8052, -0.6652), (-2.704, 0.7782, -0.7391), (-2.556, 0.7489, -0.7846), (-2.548, 0.7782, 0.7846), (-2.686, 0.8356, 0.7391), (-2.814, 0.8885, 0.6652), (-2.926, 0.9349, 0.5657), (-3.018, 0.973, 0.4445), (-3.086, 1.001, 0.3061), (-3.128, 1.019, 0.1561), (-3.142, 1.025, 6.04e-08), (-3.128, 1.019, -0.1561), (-3.086, 1.001, -0.3061), (-3.018, 0.973, -0.4445), (-2.926, 0.9349, -0.5657), (-2.814, 0.8885, -0.6652), (-2.686, 0.8356, -0.7391), (-2.548, 0.7782, -0.7846), (-2.533, 0.8052, 0.7846), (-2.658, 0.8885, 0.7391), (-2.773, 0.9654, 0.6652), (-2.874, 1.033, 0.5657), (-2.956, 1.088, 0.4445), (-3.018, 1.129, 0.3061), (-3.056, 1.154, 0.1561), (-3.069, 1.163, 6.04e-08), (-3.056, 1.154, -0.1561), (-3.018, 1.129, -0.3061), (-2.956, 1.088, -0.4445), (-2.874, 1.033, -0.5657), (-2.773, 0.9654, -0.6652), (-2.658, 0.8885, -0.7391), (-2.533, 0.8052, -0.7846), (-2.514, 0.8288, 0.7846), (-2.62, 0.9349, 0.7391), (-2.718, 1.033, 0.6652), (-2.803, 1.118, 0.5657), (-2.874, 1.189, 0.4445), (-2.926, 1.241, 0.3061), (-2.958, 1.273, 0.1561), (-2.969, 1.284, 6.04e-08), (-2.958, 1.273, -0.1561), (-2.926, 1.241, -0.3061), (-2.874, 1.189, -0.4445), (-2.803, 1.118, -0.5657), (-2.718, 1.033, -0.6652), (-2.62, 0.9349, -0.7391), (-2.514, 0.8288, -0.7846), (-2.49, 0.8482, 0.7846), (-2.573, 0.973, 0.7391), (-2.65, 1.088, 0.6652), (-2.718, 1.189, 0.5657), (-2.773, 1.272, 0.4445), (-2.814, 1.333, 0.3061), (-2.839, 1.371, 0.1561), (-2.848, 1.384, 6.04e-08), (-2.839, 1.371, -0.1561), (-2.814, 1.333, -0.3061), (-2.773, 1.272, -0.4445), (-2.718, 1.189, -0.5657), (-2.65, 1.088, -0.6652), (-2.573, 0.973, -0.7391), (-2.49, 0.8482, -0.7846), (-2.463, 0.8626, 0.7846), (-2.521, 1.001, 0.7391), (-2.573, 1.129, 0.6652), (-2.62, 1.241, 0.5657), (-2.658, 1.333, 0.4445), (-2.686, 1.401, 0.3061), (-2.704, 1.443, 0.1561), (-2.71, 1.458, 6.04e-08), (-2.704, 1.443, -0.1561), (-2.686, 1.401, -0.3061), (-2.658, 1.333, -0.4445), (-2.62, 1.241, -0.5657), (-2.573, 1.129, -0.6652), (-2.521, 1.001, -0.7391), (-2.463, 0.8626, -0.7846), (-2.434, 0.8715, 0.7846), (-2.463, 1.019, 0.7391), (-2.49, 1.154, 0.6652), (-2.514, 1.273, 0.5657), (-2.533, 1.371, 0.4445), (-2.548, 1.443, 0.3061), (-2.556, 1.488, 0.1561), (-2.559, 1.503, 6.04e-08), (-2.556, 1.488, -0.1561), (-2.548, 1.443, -0.3061), (-2.533, 1.371, -0.4445), (-2.514, 1.273, -0.5657), (-2.49, 1.154, -0.6652), (-2.463, 1.019, -0.7391), (-2.434, 0.8715, -0.7846), (-2.403, 1.458, -0.3061), (-2.403, 1.384, -0.4445), (-2.403, 1.284, -0.5657), (-2.403, 1.025, -0.7391), (-2.403, 0.8745, -0.7846), (2.413, 0.8745, 0.7846), (2.413, 1.025, 0.7391), (2.413, 1.163, 0.6652), (2.413, 1.284, 0.5657), (2.413, 1.384, 0.4445), (2.413, 1.458, 0.3061), (2.413, 1.503, 0.1561), (2.413, 1.518, 6.04e-08), (2.413, 1.503, -0.1561), (2.413, 1.163, -0.6652), (2.444, 0.8715, 0.7846), (2.473, 1.019, 0.7391), (2.5, 1.154, 0.6652), (2.524, 1.273, 0.5657), (2.543, 1.371, 0.4445), (2.557, 1.443, 0.3061), (2.566, 1.488, 0.1561), (2.569, 1.503, 6.04e-08), (2.566, 1.488, -0.1561), (2.557, 1.443, -0.3061), (2.543, 1.371, -0.4445), (2.524, 1.273, -0.5657), (2.5, 1.154, -0.6652), (2.473, 1.019, -0.7391), (2.444, 0.8715, -0.7846), (2.473, 0.8626, 0.7846), (2.53, 1.001, 0.7391), (2.583, 1.129, 0.6652), (2.63, 1.241, 0.5657), (2.668, 1.333, 0.4445), (2.696, 1.401, 0.3061), (2.713, 1.443, 0.1561), (2.719, 1.458, 6.04e-08), (2.713, 1.443, -0.1561), (2.696, 1.401, -0.3061), (2.668, 1.333, -0.4445), (2.63, 1.241, -0.5657), (2.583, 1.129, -0.6652), (2.53, 1.001, -0.7391), (2.473, 0.8626, -0.7846), (2.5, 0.8482, 0.7846), (2.583, 0.973, 0.7391), (2.66, 1.088, 0.6652), (2.727, 1.189, 0.5657), (2.783, 1.272, 0.4445), (2.824, 1.333, 0.3061), (2.849, 1.371, 0.1561), (2.858, 1.384, 6.04e-08), (2.849, 1.371, -0.1561), (2.824, 1.333, -0.3061), (2.783, 1.272, -0.4445), (2.727, 1.189, -0.5657), (2.66, 1.088, -0.6652), (2.583, 0.973, -0.7391), (2.5, 0.8482, -0.7846), (2.524, 0.8288, 0.7846), (2.63, 0.9349, 0.7391), (2.727, 1.033, 0.6652), (2.813, 1.118, 0.5657), (2.884, 1.189, 0.4445), (2.936, 1.241, 0.3061), (2.968, 1.273, 0.1561), (2.979, 1.284, 6.04e-08), (2.968, 1.273, -0.1561), (2.936, 1.241, -0.3061), (2.884, 1.189, -0.4445), (2.813, 1.118, -0.5657), (2.727, 1.033, -0.6652), (2.63, 0.9349, -0.7391), (2.524, 0.8288, -0.7846), (2.543, 0.8052, 0.7846), (2.668, 0.8885, 0.7391), (2.783, 0.9654, 0.6652), (2.884, 1.033, 0.5657), (2.966, 1.088, 0.4445), (3.028, 1.129, 0.3061), (3.066, 1.154, 0.1561), (3.078, 1.163, 6.04e-08), (3.066, 1.154, -0.1561), (3.028, 1.129, -0.3061), (2.966, 1.088, -0.4445), (2.884, 1.033, -0.5657), (2.783, 0.9654, -0.6652), (2.668, 0.8885, -0.7391), (2.543, 0.8052, -0.7846), (2.557, 0.7782, 0.7846), (2.696, 0.8356, 0.7391), (2.824, 0.8885, 0.6652), (2.936, 0.9349, 0.5657), (3.028, 0.973, 0.4445), (3.096, 1.001, 0.3061), (3.138, 1.019, 0.1561), (3.152, 1.025, 6.04e-08), (3.138, 1.019, -0.1561), (3.096, 1.001, -0.3061), (3.028, 0.973, -0.4445), (2.936, 0.9349, -0.5657), (2.824, 0.8885, -0.6652), (2.696, 0.8356, -0.7391), (2.557, 0.7782, -0.7846), (2.566, 0.7489, 0.7846), (2.713, 0.7782, 0.7391), (2.849, 0.8052, 0.6652), (2.968, 0.8288, 0.5657), (3.066, 0.8482, 0.4445), (3.138, 0.8626, 0.3061), (3.183, 0.8715, 0.1561), (3.198, 0.8745, 6.04e-08), (3.183, 0.8715, -0.1561), (3.138, 0.8626, -0.3061), (3.066, 0.8482, -0.4445), (2.968, 0.8288, -0.5657), (2.849, 0.8052, -0.6652), (2.713, 0.7782, -0.7391), (2.566, 0.7489, -0.7846), (2.569, 0.7184, 0.7846), (2.719, 0.7184, 0.7391), (2.858, 0.7184, 0.6652), (2.979, 0.7184, 0.5657), (3.078, 0.7184, 0.4445), (3.152, 0.7184, 0.3061), (3.198, 0.7184, 0.1561), (3.213, 0.7184, 6.04e-08), (3.198, 0.7184, -0.1561), (3.152, 0.7184, -0.3061), (3.078, 0.7184, -0.4445), (2.979, 0.7184, -0.5657), (2.858, 0.7184, -0.6652), (2.719, 0.7184, -0.7391), (2.569, 0.7184, -0.7846), (2.566, 0.688, 0.7846), (2.713, 0.6587, 0.7391), (2.849, 0.6317, 0.6652), (2.968, 0.6081, 0.5657), (3.066, 0.5887, 0.4445), (3.138, 0.5742, 0.3061), (3.183, 0.5654, 0.1561), (3.198, 0.5624, 6.04e-08), (3.183, 0.5654, -0.1561), (3.138, 0.5742, -0.3061), (3.066, 0.5887, -0.4445), (2.968, 0.6081, -0.5657), (2.849, 0.6317, -0.6652), (2.713, 0.6587, -0.7391), (2.566, 0.688, -0.7846), (2.557, 0.6587, 0.7846), (2.696, 0.6013, 0.7391), (2.824, 0.5484, 0.6652), (2.936, 0.502, 0.5657), (3.028, 0.4639, 0.4445), (3.096, 0.4356, 0.3061), (3.138, 0.4182, 0.1561), (3.152, 0.4123, 6.04e-08), (3.138, 0.4182, -0.1561), (3.096, 0.4356, -0.3061), (3.028, 0.4639, -0.4445), (2.936, 0.502, -0.5657), (2.824, 0.5484, -0.6652), (2.696, 0.6013, -0.7391), (2.557, 0.6587, -0.7846), (2.543, 0.6317, 0.7846), (2.668, 0.5484, 0.7391), (2.783, 0.4715, 0.6652), (2.884, 0.4042, 0.5657), (2.966, 0.3489, 0.4445), (3.028, 0.3078, 0.3061), (3.066, 0.2825, 0.1561), (3.078, 0.274, 6.04e-08), (3.066, 0.2825, -0.1561), (3.028, 0.3078, -0.3061), (2.966, 0.3489, -0.4445), (2.884, 0.4042, -0.5657), (2.783, 0.4715, -0.6652), (2.668, 0.5484, -0.7391), (2.543, 0.6317, -0.7846), (2.524, 0.6081, 0.7846), (2.63, 0.502, 0.7391), (2.727, 0.4042, 0.6652), (2.813, 0.3184, 0.5657), (2.884, 0.2481, 0.4445), (2.936, 0.1958, 0.3061), (2.968, 0.1636, 0.1561), (2.979, 0.1528, 6.04e-08), (2.968, 0.1636, -0.1561), (2.936, 0.1958, -0.3061), (2.884, 0.2481, -0.4445), (2.813, 0.3184, -0.5657), (2.727, 0.4042, -0.6652), (2.63, 0.502, -0.7391), (2.524, 0.6081, -0.7846), (2.5, 0.5887, 0.7846), (2.583, 0.4639, 0.7391), (2.66, 0.3489, 0.6652), (2.727, 0.2481, 0.5657), (2.783, 0.1654, 0.4445), (2.824, 0.1039, 0.3061), (2.849, 0.06605, 0.1561), (2.858, 0.05327, 6.04e-08), (2.849, 0.06605, -0.1561), (2.824, 0.1039, -0.3061), (2.783, 0.1654, -0.4445), (2.727, 0.2481, -0.5657), (2.66, 0.3489, -0.6652), (2.583, 0.4639, -0.7391), (2.5, 0.5887, -0.7846), (2.413, 0.7184, -0.8), (2.473, 0.5742, 0.7846), (2.53, 0.4356, 0.7391), (2.583, 0.3078, 0.6652), (2.63, 0.1958, 0.5657), (2.668, 0.1039, 0.4445), (2.696, 0.0356, 0.3061), (2.713, -0.00646, 0.1561), (2.719, -0.02066, 6.04e-08), (2.713, -0.00646, -0.1561), (2.696, 0.0356, -0.3061), (2.668, 0.1039, -0.4445), (2.63, 0.1958, -0.5657), (2.583, 0.3078, -0.6652), (2.53, 0.4356, -0.7391), (2.473, 0.5742, -0.7846), (2.444, 0.5654, 0.7846), (2.473, 0.4182, 0.7391), (2.5, 0.2825, 0.6652), (2.524, 0.1636, 0.5657), (2.543, 0.06605, 0.4445), (2.557, -0.00646, 0.3061), (2.566, -0.05111, 0.1561), (2.569, -0.06619, 6.04e-08), (2.566, -0.05111, -0.1561), (2.557, -0.00646, -0.3061), (2.543, 0.06605, -0.4445), (2.524, 0.1636, -0.5657), (2.5, 0.2825, -0.6652), (2.473, 0.4182, -0.7391), (2.444, 0.5654, -0.7846), (2.413, 0.5624, 0.7846), (2.413, 0.4123, 0.7391), (2.413, 0.274, 0.6652), (2.413, 0.1528, 0.5657), (2.413, 0.05327, 0.4445), (2.413, -0.02066, 0.3061), (2.413, -0.06619, 0.1561), (2.413, -0.08156, 6.04e-08), (2.413, -0.06619, -0.1561), (2.413, -0.02066, -0.3061), (2.413, 0.05327, -0.4445), (2.413, 0.1528, -0.5657), (2.413, 0.274, -0.6652), (2.413, 0.4123, -0.7391), (2.413, 0.5624, -0.7846), (2.383, 0.5654, 0.7846), (2.353, 0.4182, 0.7391), (2.327, 0.2825, 0.6652), (2.303, 0.1636, 0.5657), (2.283, 0.06605, 0.4445), (2.269, -0.00646, 0.3061), (2.26, -0.05111, 0.1561), (2.257, -0.06619, 6.04e-08), (2.26, -0.05111, -0.1561), (2.269, -0.00646, -0.3061), (2.283, 0.06605, -0.4445), (2.303, 0.1636, -0.5657), (2.327, 0.2825, -0.6652), (2.353, 0.4182, -0.7391), (2.383, 0.5654, -0.7846), (2.353, 0.5742, 0.7846), (2.296, 0.4356, 0.7391), (2.243, 0.3078, 0.6652), (2.197, 0.1958, 0.5657), (2.159, 0.1039, 0.4445), (2.13, 0.0356, 0.3061), (2.113, -0.00646, 0.1561), (2.107, -0.02066, 6.04e-08), (2.113, -0.00646, -0.1561), (2.13, 0.0356, -0.3061), (2.159, 0.1039, -0.4445), (2.197, 0.1958, -0.5657), (2.243, 0.3078, -0.6652), (2.296, 0.4356, -0.7391), (2.353, 0.5742, -0.7846), (2.327, 0.5887, 0.7846), (2.243, 0.4639, 0.7391), (2.166, 0.3489, 0.6652), (2.099, 0.2481, 0.5657), (2.044, 0.1654, 0.4445), (2.003, 0.1039, 0.3061), (1.977, 0.06605, 0.1561), (1.969, 0.05327, 6.04e-08), (1.977, 0.06605, -0.1561), (2.003, 0.1039, -0.3061), (2.044, 0.1654, -0.4445), (2.099, 0.2481, -0.5657), (2.166, 0.3489, -0.6652), (2.243, 0.4639, -0.7391), (2.327, 0.5887, -0.7846), (2.413, 0.7184, 0.8), (2.303, 0.6081, 0.7846), (2.197, 0.502, 0.7391), (2.099, 0.4042, 0.6652), (2.013, 0.3184, 0.5657), (1.943, 0.2481, 0.4445), (1.891, 0.1958, 0.3061), (1.858, 0.1636, 0.1561), (1.848, 0.1528, 6.04e-08), (1.858, 0.1636, -0.1561), (1.891, 0.1958, -0.3061), (1.943, 0.2481, -0.4445), (2.013, 0.3184, -0.5657), (2.099, 0.4042, -0.6652), (2.197, 0.502, -0.7391), (2.303, 0.6081, -0.7846), (2.283, 0.6317, 0.7846), (2.159, 0.5484, 0.7391), (2.044, 0.4715, 0.6652), (1.943, 0.4042, 0.5657), (1.86, 0.3489, 0.4445), (1.799, 0.3078, 0.3061), (1.761, 0.2825, 0.1561), (1.748, 0.274, 6.04e-08), (1.761, 0.2825, -0.1561), (1.799, 0.3078, -0.3061), (1.86, 0.3489, -0.4445), (1.943, 0.4042, -0.5657), (2.044, 0.4715, -0.6652), (2.159, 0.5484, -0.7391), (2.283, 0.6317, -0.7846), (2.269, 0.6587, 0.7846), (2.13, 0.6013, 0.7391), (2.003, 0.5484, 0.6652), (1.891, 0.502, 0.5657), (1.799, 0.4639, 0.4445), (1.73, 0.4356, 0.3061), (1.688, 0.4182, 0.1561), (1.674, 0.4123, 6.04e-08), (1.688, 0.4182, -0.1561), (1.73, 0.4356, -0.3061), (1.799, 0.4639, -0.4445), (1.891, 0.502, -0.5657), (2.003, 0.5484, -0.6652), (2.13, 0.6013, -0.7391), (2.269, 0.6587, -0.7846), (2.26, 0.688, 0.7846), (2.113, 0.6587, 0.7391), (1.977, 0.6317, 0.6652), (1.858, 0.6081, 0.5657), (1.761, 0.5887, 0.4445), (1.688, 0.5742, 0.3061), (1.644, 0.5654, 0.1561), (1.629, 0.5624, 6.04e-08), (1.644, 0.5654, -0.1561), (1.688, 0.5742, -0.3061), (1.761, 0.5887, -0.4445), (1.858, 0.6081, -0.5657), (1.977, 0.6317, -0.6652), (2.113, 0.6587, -0.7391), (2.26, 0.688, -0.7846), (2.257, 0.7184, 0.7846), (2.107, 0.7184, 0.7391), (1.969, 0.7184, 0.6652), (1.848, 0.7184, 0.5657), (1.748, 0.7184, 0.4445), (1.674, 0.7184, 0.3061), (1.629, 0.7184, 0.1561), (1.613, 0.7184, 6.04e-08), (1.629, 0.7184, -0.1561), (1.674, 0.7184, -0.3061), (1.748, 0.7184, -0.4445), (1.848, 0.7184, -0.5657), (1.969, 0.7184, -0.6652), (2.107, 0.7184, -0.7391), (2.257, 0.7184, -0.7846), (2.26, 0.7489, 0.7846), (2.113, 0.7782, 0.7391), (1.977, 0.8052, 0.6652), (1.858, 0.8288, 0.5657), (1.761, 0.8482, 0.4445), (1.688, 0.8626, 0.3061), (1.644, 0.8715, 0.1561), (1.629, 0.8745, 6.04e-08), (1.644, 0.8715, -0.1561), (1.688, 0.8626, -0.3061), (1.761, 0.8482, -0.4445), (1.858, 0.8288, -0.5657), (1.977, 0.8052, -0.6652), (2.113, 0.7782, -0.7391), (2.26, 0.7489, -0.7846), (2.269, 0.7782, 0.7846), (2.13, 0.8356, 0.7391), (2.003, 0.8885, 0.6652), (1.891, 0.9349, 0.5657), (1.799, 0.973, 0.4445), (1.73, 1.001, 0.3061), (1.688, 1.019, 0.1561), (1.674, 1.025, 6.04e-08), (1.688, 1.019, -0.1561), (1.73, 1.001, -0.3061), (1.799, 0.973, -0.4445), (1.891, 0.9349, -0.5657), (2.003, 0.8885, -0.6652), (2.13, 0.8356, -0.7391), (2.269, 0.7782, -0.7846), (2.283, 0.8052, 0.7846), (2.159, 0.8885, 0.7391), (2.044, 0.9654, 0.6652), (1.943, 1.033, 0.5657), (1.86, 1.088, 0.4445), (1.799, 1.129, 0.3061), (1.761, 1.154, 0.1561), (1.748, 1.163, 6.04e-08), (1.761, 1.154, -0.1561), (1.799, 1.129, -0.3061), (1.86, 1.088, -0.4445), (1.943, 1.033, -0.5657), (2.044, 0.9654, -0.6652), (2.159, 0.8885, -0.7391), (2.283, 0.8052, -0.7846), (2.303, 0.8288, 0.7846), (2.197, 0.9349, 0.7391), (2.099, 1.033, 0.6652), (2.013, 1.118, 0.5657), (1.943, 1.189, 0.4445), (1.891, 1.241, 0.3061), (1.858, 1.273, 0.1561), (1.848, 1.284, 6.04e-08), (1.858, 1.273, -0.1561), (1.891, 1.241, -0.3061), (1.943, 1.189, -0.4445), (2.013, 1.118, -0.5657), (2.099, 1.033, -0.6652), (2.197, 0.9349, -0.7391), (2.303, 0.8288, -0.7846), (2.327, 0.8482, 0.7846), (2.243, 0.973, 0.7391), (2.166, 1.088, 0.6652), (2.099, 1.189, 0.5657), (2.044, 1.272, 0.4445), (2.003, 1.333, 0.3061), (1.977, 1.371, 0.1561), (1.969, 1.384, 6.04e-08), (1.977, 1.371, -0.1561), (2.003, 1.333, -0.3061), (2.044, 1.272, -0.4445), (2.099, 1.189, -0.5657), (2.166, 1.088, -0.6652), (2.243, 0.973, -0.7391), (2.327, 0.8482, -0.7846), (2.353, 0.8626, 0.7846), (2.296, 1.001, 0.7391), (2.243, 1.129, 0.6652), (2.197, 1.241, 0.5657), (2.159, 1.333, 0.4445), (2.13, 1.401, 0.3061), (2.113, 1.443, 0.1561), (2.107, 1.458, 6.04e-08), (2.113, 1.443, -0.1561), (2.13, 1.401, -0.3061), (2.159, 1.333, -0.4445), (2.197, 1.241, -0.5657), (2.243, 1.129, -0.6652), (2.296, 1.001, -0.7391), (2.353, 0.8626, -0.7846), (2.383, 0.8715, 0.7846), (2.353, 1.019, 0.7391), (2.327, 1.154, 0.6652), (2.303, 1.273, 0.5657), (2.283, 1.371, 0.4445), (2.269, 1.443, 0.3061), (2.26, 1.488, 0.1561), (2.257, 1.503, 6.04e-08), (2.26, 1.488, -0.1561), (2.269, 1.443, -0.3061), (2.283, 1.371, -0.4445), (2.303, 1.273, -0.5657), (2.327, 1.154, -0.6652), (2.353, 1.019, -0.7391), (2.383, 0.8715, -0.7846), (2.413, 1.458, -0.3061), (2.413, 1.384, -0.4445), (2.413, 1.284, -0.5657), (2.413, 1.025, -0.7391), (2.413, 0.8745, -0.7846), (-2.233, 0.8338, 0.1983), (0.6317, -2.031, 0.1983), (-2.208, 0.8585, 0.1558), (0.6563, -2.006, 0.1558), (-2.19, 0.8768, 0.1073), (0.6746, -1.988, 0.1073), (-2.179, 0.8881, 0.0547), (0.6859, -1.976, 0.0547), (-2.175, 0.8919, 1.52e-07), (0.6897, -1.973, 2.68e-08), (-2.179, 0.8881, -0.0547), (0.6859, -1.976, -0.0547), (-2.19, 0.8768, -0.1073), (0.6746, -1.988, -0.1073), (-2.208, 0.8585, -0.1558), (0.6563, -2.006, -0.1558), (-2.233, 0.8338, -0.1983), (0.6317, -2.031, -0.1983), (-2.263, 0.8038, -0.2331), (0.6016, -2.061, -0.2331), (-2.297, 0.7695, -0.259), (0.5673, -2.095, -0.259), (-2.334, 0.7323, -0.275), (0.5301, -2.132, -0.275), (-2.373, 0.6936, -0.2804), (0.4915, -2.171, -0.2804), (-2.412, 0.655, -0.275), (0.4528, -2.21, -0.275), (-2.449, 0.6178, -0.259), (0.4156, -2.247, -0.259), (-2.483, 0.5835, -0.2331), (0.3813, -2.281, -0.2331), (-2.513, 0.5535, -0.1983), (0.3513, -2.311, -0.1983), (-2.538, 0.5288, -0.1558), (0.3266, -2.336, -0.1558), (-2.556, 0.5105, -0.1073), (0.3083, -2.354, -0.1073), (-2.567, 0.4992, -0.0547), (0.297, -2.365, -0.0547), (-2.571, 0.4954, 1.52e-07), (0.2932, -2.369, 2.68e-08), (-2.567, 0.4992, 0.0547), (0.297, -2.365, 0.0547), (-2.556, 0.5105, 0.1073), (0.3083, -2.354, 0.1073), (-2.538, 0.5288, 0.1558), (0.3266, -2.336, 0.1558), (-2.513, 0.5535, 0.1983), (0.3513, -2.311, 0.1983), (-2.483, 0.5835, 0.2331), (0.3813, -2.281, 0.2331), (-2.449, 0.6178, 0.259), (0.4156, -2.247, 0.259), (-2.412, 0.655, 0.275), (0.4528, -2.21, 0.275), (-2.373, 0.6936, 0.2804), (0.4915, -2.171, 0.2804), (-2.334, 0.7323, 0.275), (0.5301, -2.132, 0.275), (-2.297, 0.7695, 0.259), (0.5673, -2.095, 0.259), (-2.263, 0.8038, 0.2331), (0.6016, -2.061, 0.2331), (2.611, 0.5535, 0.1983), (-0.2531, -2.311, 0.1983), (2.636, 0.5288, 0.1558), (-0.2285, -2.336, 0.1558), (2.654, 0.5105, 0.1073), (-0.2102, -2.354, 0.1073), (2.666, 0.4992, 0.0547), (-0.1989, -2.365, 0.0547), (2.669, 0.4954, 3.057e-07), (-0.1951, -2.369, 9.708e-08), (2.666, 0.4992, -0.0547), (-0.1989, -2.365, -0.0547), (2.654, 0.5105, -0.1073), (-0.2102, -2.354, -0.1073), (2.636, 0.5288, -0.1558), (-0.2285, -2.336, -0.1558), (2.611, 0.5535, -0.1983), (-0.2531, -2.311, -0.1983), (2.581, 0.5835, -0.2331), (-0.2832, -2.281, -0.2331), (2.547, 0.6178, -0.259), (-0.3175, -2.247, -0.259), (2.51, 0.655, -0.275), (-0.3547, -2.21, -0.275), (2.471, 0.6936, -0.2804), (-0.3933, -2.171, -0.2804), (2.432, 0.7323, -0.275), (-0.432, -2.132, -0.275), (2.395, 0.7695, -0.259), (-0.4692, -2.095, -0.259), (2.361, 0.8038, -0.2331), (-0.5035, -2.061, -0.2331), (2.331, 0.8338, -0.1983), (-0.5335, -2.031, -0.1983), (2.306, 0.8585, -0.1558), (-0.5582, -2.006, -0.1558), (2.288, 0.8768, -0.1073), (-0.5765, -1.988, -0.1073), (2.277, 0.8881, -0.0547), (-0.5878, -1.976, -0.0547), (2.273, 0.8919, 2.038e-07), (-0.5916, -1.973, -6.44e-08), (2.277, 0.8881, 0.0547), (-0.5878, -1.976, 0.0547), (2.288, 0.8768, 0.1073), (-0.5765, -1.988, 0.1073), (2.306, 0.8585, 0.1558), (-0.5582, -2.006, 0.1558), (2.331, 0.8338, 0.1983), (-0.5335, -2.031, 0.1983), (2.361, 0.8038, 0.2331), (-0.5035, -2.061, 0.2331), (2.395, 0.7695, 0.259), (-0.4692, -2.095, 0.259), (2.432, 0.7323, 0.275), (-0.432, -2.132, 0.275), (2.471, 0.6936, 0.2804), (-0.3933, -2.171, 0.2804), (2.51, 0.655, 0.275), (-0.3547, -2.21, 0.275), (2.547, 0.6178, 0.259), (-0.3175, -2.247, 0.259), (2.581, 0.5835, 0.2331), (-0.2832, -2.281, 0.2331)], [], [(6, 5, 15, 16), (481, 480, 23, 24), (7, 6, 16, 17), (0, 296, 10), (205, 481, 24), (8, 7, 17, 18), (1, 0, 10, 11), (477, 8, 18, 19), (2, 1, 11, 12), (478, 477, 19, 20), (3, 2, 12, 13), (479, 478, 20, 21), (4, 3, 13, 14), (9, 479, 21, 22), (5, 4, 14, 15), (480, 9, 22, 23), (15, 14, 29, 30), (23, 22, 37, 38), (16, 15, 30, 31), (24, 23, 38, 39), (17, 16, 31, 32), (10, 296, 25), (205, 24, 39), (18, 17, 32, 33), (11, 10, 25, 26), (19, 18, 33, 34), (12, 11, 26, 27), (20, 19, 34, 35), (13, 12, 27, 28), (21, 20, 35, 36), (14, 13, 28, 29), (22, 21, 36, 37), (34, 33, 48, 49), (27, 26, 41, 42), (35, 34, 49, 50), (28, 27, 42, 43), (36, 35, 50, 51), (29, 28, 43, 44), (37, 36, 51, 52), (30, 29, 44, 45), (38, 37, 52, 53), (31, 30, 45, 46), (39, 38, 53, 54), (32, 31, 46, 47), (25, 296, 40), (205, 39, 54), (33, 32, 47, 48), (26, 25, 40, 41), (53, 52, 67, 68), (46, 45, 60, 61), (54, 53, 68, 69), (47, 46, 61, 62), (40, 296, 55), (205, 54, 69), (48, 47, 62, 63), (41, 40, 55, 56), (49, 48, 63, 64), (42, 41, 56, 57), (50, 49, 64, 65), (43, 42, 57, 58), (51, 50, 65, 66), (44, 43, 58, 59), (52, 51, 66, 67), (45, 44, 59, 60), (57, 56, 71, 72), (65, 64, 79, 80), (58, 57, 72, 73), (66, 65, 80, 81), (59, 58, 73, 74), (67, 66, 81, 82), (60, 59, 74, 75), (68, 67, 82, 83), (61, 60, 75, 76), (69, 68, 83, 84), (62, 61, 76, 77), (55, 296, 70), (205, 69, 84), (63, 62, 77, 78), (56, 55, 70, 71), (64, 63, 78, 79), (76, 75, 90, 91), (84, 83, 98, 99), (77, 76, 91, 92), (70, 296, 85), (205, 84, 99), (78, 77, 92, 93), (71, 70, 85, 86), (79, 78, 93, 94), (72, 71, 86, 87), (80, 79, 94, 95), (73, 72, 87, 88), (81, 80, 95, 96), (74, 73, 88, 89), (82, 81, 96, 97), (75, 74, 89, 90), (83, 82, 97, 98), (95, 94, 109, 110), (88, 87, 102, 103), (96, 95, 110, 111), (89, 88, 103, 104), (97, 96, 111, 112), (90, 89, 104, 105), (98, 97, 112, 113), (91, 90, 105, 106), (99, 98, 113, 114), (92, 91, 106, 107), (85, 296, 100), (205, 99, 114), (93, 92, 107, 108), (86, 85, 100, 101), (94, 93, 108, 109), (87, 86, 101, 102), (114, 113, 128, 129), (107, 106, 121, 122), (100, 296, 115), (205, 114, 129), (108, 107, 122, 123), (101, 100, 115, 116), (109, 108, 123, 124), (102, 101, 116, 117), (110, 109, 124, 125), (103, 102, 117, 118), (111, 110, 125, 126), (104, 103, 118, 119), (112, 111, 126, 127), (105, 104, 119, 120), (113, 112, 127, 128), (106, 105, 120, 121), (126, 125, 140, 141), (119, 118, 133, 134), (127, 126, 141, 142), (120, 119, 134, 135), (128, 127, 142, 143), (121, 120, 135, 136), (129, 128, 143, 144), (122, 121, 136, 137), (115, 296, 130), (205, 129, 144), (123, 122, 137, 138), (116, 115, 130, 131), (124, 123, 138, 139), (117, 116, 131, 132), (125, 124, 139, 140), (118, 117, 132, 133), (130, 296, 145), (205, 144, 159), (138, 137, 152, 153), (131, 130, 145, 146), (139, 138, 153, 154), (132, 131, 146, 147), (140, 139, 154, 155), (133, 132, 147, 148), (141, 140, 155, 156), (134, 133, 148, 149), (142, 141, 156, 157), (135, 134, 149, 150), (143, 142, 157, 158), (136, 135, 150, 151), (144, 143, 158, 159), (137, 136, 151, 152), (149, 148, 163, 164), (157, 156, 171, 172), (150, 149, 164, 165), (158, 157, 172, 173), (151, 150, 165, 166), (159, 158, 173, 174), (152, 151, 166, 167), (145, 296, 160), (205, 159, 174), (153, 152, 167, 168), (146, 145, 160, 161), (154, 153, 168, 169), (147, 146, 161, 162), (155, 154, 169, 170), (148, 147, 162, 163), (156, 155, 170, 171), (168, 167, 182, 183), (161, 160, 175, 176), (169, 168, 183, 184), (162, 161, 176, 177), (170, 169, 184, 185), (163, 162, 177, 178), (171, 170, 185, 186), (164, 163, 178, 179), (172, 171, 186, 187), (165, 164, 179, 180), (173, 172, 187, 188), (166, 165, 180, 181), (174, 173, 188, 189), (167, 166, 181, 182), (160, 296, 175), (205, 174, 189), (187, 186, 201, 202), (180, 179, 194, 195), (188, 187, 202, 203), (181, 180, 195, 196), (189, 188, 203, 204), (182, 181, 196, 197), (175, 296, 190), (205, 189, 204), (183, 182, 197, 198), (176, 175, 190, 191), (184, 183, 198, 199), (177, 176, 191, 192), (185, 184, 199, 200), (178, 177, 192, 193), (186, 185, 200, 201), (179, 178, 193, 194), (191, 190, 206, 207), (199, 198, 214, 215), (192, 191, 207, 208), (200, 199, 215, 216), (193, 192, 208, 209), (201, 200, 216, 217), (194, 193, 209, 210), (202, 201, 217, 218), (195, 194, 210, 211), (203, 202, 218, 219), (196, 195, 211, 212), (204, 203, 219, 220), (197, 196, 212, 213), (190, 296, 206), (205, 204, 220), (198, 197, 213, 214), (211, 210, 225, 226), (219, 218, 233, 234), (212, 211, 226, 227), (220, 219, 234, 235), (213, 212, 227, 228), (206, 296, 221), (205, 220, 235), (214, 213, 228, 229), (207, 206, 221, 222), (215, 214, 229, 230), (208, 207, 222, 223), (216, 215, 230, 231), (209, 208, 223, 224), (217, 216, 231, 232), (210, 209, 224, 225), (218, 217, 232, 233), (230, 229, 244, 245), (223, 222, 237, 238), (231, 230, 245, 246), (224, 223, 238, 239), (232, 231, 246, 247), (225, 224, 239, 240), (233, 232, 247, 248), (226, 225, 240, 241), (234, 233, 248, 249), (227, 226, 241, 242), (235, 234, 249, 250), (228, 227, 242, 243), (221, 296, 236), (205, 235, 250), (229, 228, 243, 244), (222, 221, 236, 237), (249, 248, 263, 264), (242, 241, 256, 257), (250, 249, 264, 265), (243, 242, 257, 258), (236, 296, 251), (205, 250, 265), (244, 243, 258, 259), (237, 236, 251, 252), (245, 244, 259, 260), (238, 237, 252, 253), (246, 245, 260, 261), (239, 238, 253, 254), (247, 246, 261, 262), (240, 239, 254, 255), (248, 247, 262, 263), (241, 240, 255, 256), (261, 260, 275, 276), (254, 253, 268, 269), (262, 261, 276, 277), (255, 254, 269, 270), (263, 262, 277, 278), (256, 255, 270, 271), (264, 263, 278, 279), (257, 256, 271, 272), (265, 264, 279, 280), (258, 257, 272, 273), (251, 296, 266), (205, 265, 280), (259, 258, 273, 274), (252, 251, 266, 267), (260, 259, 274, 275), (253, 252, 267, 268), (280, 279, 294, 295), (273, 272, 287, 288), (266, 296, 281), (205, 280, 295), (274, 273, 288, 289), (267, 266, 281, 282), (275, 274, 289, 290), (268, 267, 282, 283), (276, 275, 290, 291), (269, 268, 283, 284), (277, 276, 291, 292), (270, 269, 284, 285), (278, 277, 292, 293), (271, 270, 285, 286), (279, 278, 293, 294), (272, 271, 286, 287), (284, 283, 299, 300), (292, 291, 307, 308), (285, 284, 300, 301), (293, 292, 308, 309), (286, 285, 301, 302), (294, 293, 309, 310), (287, 286, 302, 303), (295, 294, 310, 311), (288, 287, 303, 304), (281, 296, 297), (205, 295, 311), (289, 288, 304, 305), (282, 281, 297, 298), (290, 289, 305, 306), (283, 282, 298, 299), (291, 290, 306, 307), (304, 303, 318, 319), (297, 296, 312), (205, 311, 326), (305, 304, 319, 320), (298, 297, 312, 313), (306, 305, 320, 321), (299, 298, 313, 314), (307, 306, 321, 322), (300, 299, 314, 315), (308, 307, 322, 323), (301, 300, 315, 316), (309, 308, 323, 324), (302, 301, 316, 317), (310, 309, 324, 325), (303, 302, 317, 318), (311, 310, 325, 326), (323, 322, 337, 338), (316, 315, 330, 331), (324, 323, 338, 339), (317, 316, 331, 332), (325, 324, 339, 340), (318, 317, 332, 333), (326, 325, 340, 341), (319, 318, 333, 334), (312, 296, 327), (205, 326, 341), (320, 319, 334, 335), (313, 312, 327, 328), (321, 320, 335, 336), (314, 313, 328, 329), (322, 321, 336, 337), (315, 314, 329, 330), (327, 296, 342), (205, 341, 356), (335, 334, 349, 350), (328, 327, 342, 343), (336, 335, 350, 351), (329, 328, 343, 344), (337, 336, 351, 352), (330, 329, 344, 345), (338, 337, 352, 353), (331, 330, 345, 346), (339, 338, 353, 354), (332, 331, 346, 347), (340, 339, 354, 355), (333, 332, 347, 348), (341, 340, 355, 356), (334, 333, 348, 349), (346, 345, 360, 361), (354, 353, 368, 369), (347, 346, 361, 362), (355, 354, 369, 370), (348, 347, 362, 363), (356, 355, 370, 371), (349, 348, 363, 364), (342, 296, 357), (205, 356, 371), (350, 349, 364, 365), (343, 342, 357, 358), (351, 350, 365, 366), (344, 343, 358, 359), (352, 351, 366, 367), (345, 344, 359, 360), (353, 352, 367, 368), (365, 364, 379, 380), (358, 357, 372, 373), (366, 365, 380, 381), (359, 358, 373, 374), (367, 366, 381, 382), (360, 359, 374, 375), (368, 367, 382, 383), (361, 360, 375, 376), (369, 368, 383, 384), (362, 361, 376, 377), (370, 369, 384, 385), (363, 362, 377, 378), (371, 370, 385, 386), (364, 363, 378, 379), (357, 296, 372), (205, 371, 386), (384, 383, 398, 399), (377, 376, 391, 392), (385, 384, 399, 400), (378, 377, 392, 393), (386, 385, 400, 401), (379, 378, 393, 394), (372, 296, 387), (205, 386, 401), (380, 379, 394, 395), (373, 372, 387, 388), (381, 380, 395, 396), (374, 373, 388, 389), (382, 381, 396, 397), (375, 374, 389, 390), (383, 382, 397, 398), (376, 375, 390, 391), (396, 395, 410, 411), (389, 388, 403, 404), (397, 396, 411, 412), (390, 389, 404, 405), (398, 397, 412, 413), (391, 390, 405, 406), (399, 398, 413, 414), (392, 391, 406, 407), (400, 399, 414, 415), (393, 392, 407, 408), (401, 400, 415, 416), (394, 393, 408, 409), (387, 296, 402), (205, 401, 416), (395, 394, 409, 410), (388, 387, 402, 403), (415, 414, 429, 430), (408, 407, 422, 423), (416, 415, 430, 431), (409, 408, 423, 424), (402, 296, 417), (205, 416, 431), (410, 409, 424, 425), (403, 402, 417, 418), (411, 410, 425, 426), (404, 403, 418, 419), (412, 411, 426, 427), (405, 404, 419, 420), (413, 412, 427, 428), (406, 405, 420, 421), (414, 413, 428, 429), (407, 406, 421, 422), (419, 418, 433, 434), (427, 426, 441, 442), (420, 419, 434, 435), (428, 427, 442, 443), (421, 420, 435, 436), (429, 428, 443, 444), (422, 421, 436, 437), (430, 429, 444, 445), (423, 422, 437, 438), (431, 430, 445, 446), (424, 423, 438, 439), (417, 296, 432), (205, 431, 446), (425, 424, 439, 440), (418, 417, 432, 433), (426, 425, 440, 441), (438, 437, 452, 453), (446, 445, 460, 461), (439, 438, 453, 454), (432, 296, 447), (205, 446, 461), (440, 439, 454, 455), (433, 432, 447, 448), (441, 440, 455, 456), (434, 433, 448, 449), (442, 441, 456, 457), (435, 434, 449, 450), (443, 442, 457, 458), (436, 435, 450, 451), (444, 443, 458, 459), (437, 436, 451, 452), (445, 444, 459, 460), (457, 456, 471, 472), (450, 449, 464, 465), (458, 457, 472, 473), (451, 450, 465, 466), (459, 458, 473, 474), (452, 451, 466, 467), (460, 459, 474, 475), (453, 452, 467, 468), (461, 460, 475, 476), (454, 453, 468, 469), (447, 296, 462), (205, 461, 476), (455, 454, 469, 470), (448, 447, 462, 463), (456, 455, 470, 471), (449, 448, 463, 464), (476, 475, 480, 481), (469, 468, 6, 7), (462, 296, 0), (205, 476, 481), (470, 469, 7, 8), (463, 462, 0, 1), (471, 470, 8, 477), (464, 463, 1, 2), (472, 471, 477, 478), (465, 464, 2, 3), (473, 472, 478, 479), (466, 465, 3, 4), (474, 473, 479, 9), (467, 466, 4, 5), (475, 474, 9, 480), (468, 467, 5, 6), (488, 487, 497, 498), (963, 962, 505, 506), (489, 488, 498, 499), (482, 778, 492), (687, 963, 506), (490, 489, 499, 500), (483, 482, 492, 493), (959, 490, 500, 501), (484, 483, 493, 494), (960, 959, 501, 502), (485, 484, 494, 495), (961, 960, 502, 503), (486, 485, 495, 496), (491, 961, 503, 504), (487, 486, 496, 497), (962, 491, 504, 505), (497, 496, 511, 512), (505, 504, 519, 520), (498, 497, 512, 513), (506, 505, 520, 521), (499, 498, 513, 514), (492, 778, 507), (687, 506, 521), (500, 499, 514, 515), (493, 492, 507, 508), (501, 500, 515, 516), (494, 493, 508, 509), (502, 501, 516, 517), (495, 494, 509, 510), (503, 502, 517, 518), (496, 495, 510, 511), (504, 503, 518, 519), (516, 515, 530, 531), (509, 508, 523, 524), (517, 516, 531, 532), (510, 509, 524, 525), (518, 517, 532, 533), (511, 510, 525, 526), (519, 518, 533, 534), (512, 511, 526, 527), (520, 519, 534, 535), (513, 512, 527, 528), (521, 520, 535, 536), (514, 513, 528, 529), (507, 778, 522), (687, 521, 536), (515, 514, 529, 530), (508, 507, 522, 523), (535, 534, 549, 550), (528, 527, 542, 543), (536, 535, 550, 551), (529, 528, 543, 544), (522, 778, 537), (687, 536, 551), (530, 529, 544, 545), (523, 522, 537, 538), (531, 530, 545, 546), (524, 523, 538, 539), (532, 531, 546, 547), (525, 524, 539, 540), (533, 532, 547, 548), (526, 525, 540, 541), (534, 533, 548, 549), (527, 526, 541, 542), (539, 538, 553, 554), (547, 546, 561, 562), (540, 539, 554, 555), (548, 547, 562, 563), (541, 540, 555, 556), (549, 548, 563, 564), (542, 541, 556, 557), (550, 549, 564, 565), (543, 542, 557, 558), (551, 550, 565, 566), (544, 543, 558, 559), (537, 778, 552), (687, 551, 566), (545, 544, 559, 560), (538, 537, 552, 553), (546, 545, 560, 561), (558, 557, 572, 573), (566, 565, 580, 581), (559, 558, 573, 574), (552, 778, 567), (687, 566, 581), (560, 559, 574, 575), (553, 552, 567, 568), (561, 560, 575, 576), (554, 553, 568, 569), (562, 561, 576, 577), (555, 554, 569, 570), (563, 562, 577, 578), (556, 555, 570, 571), (564, 563, 578, 579), (557, 556, 571, 572), (565, 564, 579, 580), (577, 576, 591, 592), (570, 569, 584, 585), (578, 577, 592, 593), (571, 570, 585, 586), (579, 578, 593, 594), (572, 571, 586, 587), (580, 579, 594, 595), (573, 572, 587, 588), (581, 580, 595, 596), (574, 573, 588, 589), (567, 778, 582), (687, 581, 596), (575, 574, 589, 590), (568, 567, 582, 583), (576, 575, 590, 591), (569, 568, 583, 584), (596, 595, 610, 611), (589, 588, 603, 604), (582, 778, 597), (687, 596, 611), (590, 589, 604, 605), (583, 582, 597, 598), (591, 590, 605, 606), (584, 583, 598, 599), (592, 591, 606, 607), (585, 584, 599, 600), (593, 592, 607, 608), (586, 585, 600, 601), (594, 593, 608, 609), (587, 586, 601, 602), (595, 594, 609, 610), (588, 587, 602, 603), (608, 607, 622, 623), (601, 600, 615, 616), (609, 608, 623, 624), (602, 601, 616, 617), (610, 609, 624, 625), (603, 602, 617, 618), (611, 610, 625, 626), (604, 603, 618, 619), (597, 778, 612), (687, 611, 626), (605, 604, 619, 620), (598, 597, 612, 613), (606, 605, 620, 621), (599, 598, 613, 614), (607, 606, 621, 622), (600, 599, 614, 615), (612, 778, 627), (687, 626, 641), (620, 619, 634, 635), (613, 612, 627, 628), (621, 620, 635, 636), (614, 613, 628, 629), (622, 621, 636, 637), (615, 614, 629, 630), (623, 622, 637, 638), (616, 615, 630, 631), (624, 623, 638, 639), (617, 616, 631, 632), (625, 624, 639, 640), (618, 617, 632, 633), (626, 625, 640, 641), (619, 618, 633, 634), (631, 630, 645, 646), (639, 638, 653, 654), (632, 631, 646, 647), (640, 639, 654, 655), (633, 632, 647, 648), (641, 640, 655, 656), (634, 633, 648, 649), (627, 778, 642), (687, 641, 656), (635, 634, 649, 650), (628, 627, 642, 643), (636, 635, 650, 651), (629, 628, 643, 644), (637, 636, 651, 652), (630, 629, 644, 645), (638, 637, 652, 653), (650, 649, 664, 665), (643, 642, 657, 658), (651, 650, 665, 666), (644, 643, 658, 659), (652, 651, 666, 667), (645, 644, 659, 660), (653, 652, 667, 668), (646, 645, 660, 661), (654, 653, 668, 669), (647, 646, 661, 662), (655, 654, 669, 670), (648, 647, 662, 663), (656, 655, 670, 671), (649, 648, 663, 664), (642, 778, 657), (687, 656, 671), (669, 668, 683, 684), (662, 661, 676, 677), (670, 669, 684, 685), (663, 662, 677, 678), (671, 670, 685, 686), (664, 663, 678, 679), (657, 778, 672), (687, 671, 686), (665, 664, 679, 680), (658, 657, 672, 673), (666, 665, 680, 681), (659, 658, 673, 674), (667, 666, 681, 682), (660, 659, 674, 675), (668, 667, 682, 683), (661, 660, 675, 676), (673, 672, 688, 689), (681, 680, 696, 697), (674, 673, 689, 690), (682, 681, 697, 698), (675, 674, 690, 691), (683, 682, 698, 699), (676, 675, 691, 692), (684, 683, 699, 700), (677, 676, 692, 693), (685, 684, 700, 701), (678, 677, 693, 694), (686, 685, 701, 702), (679, 678, 694, 695), (672, 778, 688), (687, 686, 702), (680, 679, 695, 696), (693, 692, 707, 708), (701, 700, 715, 716), (694, 693, 708, 709), (702, 701, 716, 717), (695, 694, 709, 710), (688, 778, 703), (687, 702, 717), (696, 695, 710, 711), (689, 688, 703, 704), (697, 696, 711, 712), (690, 689, 704, 705), (698, 697, 712, 713), (691, 690, 705, 706), (699, 698, 713, 714), (692, 691, 706, 707), (700, 699, 714, 715), (712, 711, 726, 727), (705, 704, 719, 720), (713, 712, 727, 728), (706, 705, 720, 721), (714, 713, 728, 729), (707, 706, 721, 722), (715, 714, 729, 730), (708, 707, 722, 723), (716, 715, 730, 731), (709, 708, 723, 724), (717, 716, 731, 732), (710, 709, 724, 725), (703, 778, 718), (687, 717, 732), (711, 710, 725, 726), (704, 703, 718, 719), (731, 730, 745, 746), (724, 723, 738, 739), (732, 731, 746, 747), (725, 724, 739, 740), (718, 778, 733), (687, 732, 747), (726, 725, 740, 741), (719, 718, 733, 734), (727, 726, 741, 742), (720, 719, 734, 735), (728, 727, 742, 743), (721, 720, 735, 736), (729, 728, 743, 744), (722, 721, 736, 737), (730, 729, 744, 745), (723, 722, 737, 738), (743, 742, 757, 758), (736, 735, 750, 751), (744, 743, 758, 759), (737, 736, 751, 752), (745, 744, 759, 760), (738, 737, 752, 753), (746, 745, 760, 761), (739, 738, 753, 754), (747, 746, 761, 762), (740, 739, 754, 755), (733, 778, 748), (687, 747, 762), (741, 740, 755, 756), (734, 733, 748, 749), (742, 741, 756, 757), (735, 734, 749, 750), (762, 761, 776, 777), (755, 754, 769, 770), (748, 778, 763), (687, 762, 777), (756, 755, 770, 771), (749, 748, 763, 764), (757, 756, 771, 772), (750, 749, 764, 765), (758, 757, 772, 773), (751, 750, 765, 766), (759, 758, 773, 774), (752, 751, 766, 767), (760, 759, 774, 775), (753, 752, 767, 768), (761, 760, 775, 776), (754, 753, 768, 769), (766, 765, 781, 782), (774, 773, 789, 790), (767, 766, 782, 783), (775, 774, 790, 791), (768, 767, 783, 784), (776, 775, 791, 792), (769, 768, 784, 785), (777, 776, 792, 793), (770, 769, 785, 786), (763, 778, 779), (687, 777, 793), (771, 770, 786, 787), (764, 763, 779, 780), (772, 771, 787, 788), (765, 764, 780, 781), (773, 772, 788, 789), (786, 785, 800, 801), (779, 778, 794), (687, 793, 808), (787, 786, 801, 802), (780, 779, 794, 795), (788, 787, 802, 803), (781, 780, 795, 796), (789, 788, 803, 804), (782, 781, 796, 797), (790, 789, 804, 805), (783, 782, 797, 798), (791, 790, 805, 806), (784, 783, 798, 799), (792, 791, 806, 807), (785, 784, 799, 800), (793, 792, 807, 808), (805, 804, 819, 820), (798, 797, 812, 813), (806, 805, 820, 821), (799, 798, 813, 814), (807, 806, 821, 822), (800, 799, 814, 815), (808, 807, 822, 823), (801, 800, 815, 816), (794, 778, 809), (687, 808, 823), (802, 801, 816, 817), (795, 794, 809, 810), (803, 802, 817, 818), (796, 795, 810, 811), (804, 803, 818, 819), (797, 796, 811, 812), (809, 778, 824), (687, 823, 838), (817, 816, 831, 832), (810, 809, 824, 825), (818, 817, 832, 833), (811, 810, 825, 826), (819, 818, 833, 834), (812, 811, 826, 827), (820, 819, 834, 835), (813, 812, 827, 828), (821, 820, 835, 836), (814, 813, 828, 829), (822, 821, 836, 837), (815, 814, 829, 830), (823, 822, 837, 838), (816, 815, 830, 831), (828, 827, 842, 843), (836, 835, 850, 851), (829, 828, 843, 844), (837, 836, 851, 852), (830, 829, 844, 845), (838, 837, 852, 853), (831, 830, 845, 846), (824, 778, 839), (687, 838, 853), (832, 831, 846, 847), (825, 824, 839, 840), (833, 832, 847, 848), (826, 825, 840, 841), (834, 833, 848, 849), (827, 826, 841, 842), (835, 834, 849, 850), (847, 846, 861, 862), (840, 839, 854, 855), (848, 847, 862, 863), (841, 840, 855, 856), (849, 848, 863, 864), (842, 841, 856, 857), (850, 849, 864, 865), (843, 842, 857, 858), (851, 850, 865, 866), (844, 843, 858, 859), (852, 851, 866, 867), (845, 844, 859, 860), (853, 852, 867, 868), (846, 845, 860, 861), (839, 778, 854), (687, 853, 868), (866, 865, 880, 881), (859, 858, 873, 874), (867, 866, 881, 882), (860, 859, 874, 875), (868, 867, 882, 883), (861, 860, 875, 876), (854, 778, 869), (687, 868, 883), (862, 861, 876, 877), (855, 854, 869, 870), (863, 862, 877, 878), (856, 855, 870, 871), (864, 863, 878, 879), (857, 856, 871, 872), (865, 864, 879, 880), (858, 857, 872, 873), (878, 877, 892, 893), (871, 870, 885, 886), (879, 878, 893, 894), (872, 871, 886, 887), (880, 879, 894, 895), (873, 872, 887, 888), (881, 880, 895, 896), (874, 873, 888, 889), (882, 881, 896, 897), (875, 874, 889, 890), (883, 882, 897, 898), (876, 875, 890, 891), (869, 778, 884), (687, 883, 898), (877, 876, 891, 892), (870, 869, 884, 885), (897, 896, 911, 912), (890, 889, 904, 905), (898, 897, 912, 913), (891, 890, 905, 906), (884, 778, 899), (687, 898, 913), (892, 891, 906, 907), (885, 884, 899, 900), (893, 892, 907, 908), (886, 885, 900, 901), (894, 893, 908, 909), (887, 886, 901, 902), (895, 894, 909, 910), (888, 887, 902, 903), (896, 895, 910, 911), (889, 888, 903, 904), (901, 900, 915, 916), (909, 908, 923, 924), (902, 901, 916, 917), (910, 909, 924, 925), (903, 902, 917, 918), (911, 910, 925, 926), (904, 903, 918, 919), (912, 911, 926, 927), (905, 904, 919, 920), (913, 912, 927, 928), (906, 905, 920, 921), (899, 778, 914), (687, 913, 928), (907, 906, 921, 922), (900, 899, 914, 915), (908, 907, 922, 923), (920, 919, 934, 935), (928, 927, 942, 943), (921, 920, 935, 936), (914, 778, 929), (687, 928, 943), (922, 921, 936, 937), (915, 914, 929, 930), (923, 922, 937, 938), (916, 915, 930, 931), (924, 923, 938, 939), (917, 916, 931, 932), (925, 924, 939, 940), (918, 917, 932, 933), (926, 925, 940, 941), (919, 918, 933, 934), (927, 926, 941, 942), (939, 938, 953, 954), (932, 931, 946, 947), (940, 939, 954, 955), (933, 932, 947, 948), (941, 940, 955, 956), (934, 933, 948, 949), (942, 941, 956, 957), (935, 934, 949, 950), (943, 942, 957, 958), (936, 935, 950, 951), (929, 778, 944), (687, 943, 958), (937, 936, 951, 952), (930, 929, 944, 945), (938, 937, 952, 953), (931, 930, 945, 946), (958, 957, 962, 963), (951, 950, 488, 489), (944, 778, 482), (687, 958, 963), (952, 951, 489, 490), (945, 944, 482, 483), (953, 952, 490, 959), (946, 945, 483, 484), (954, 953, 959, 960), (947, 946, 484, 485), (955, 954, 960, 961), (948, 947, 485, 486), (956, 955, 961, 491), (949, 948, 486, 487), (957, 956, 491, 962), (950, 949, 487, 488), (970, 969, 979, 980), (1445, 1444, 987, 988), (971, 970, 980, 981), (964, 1260, 974), (1169, 1445, 988), (972, 971, 981, 982), (965, 964, 974, 975), (1441, 972, 982, 983), (966, 965, 975, 976), (1442, 1441, 983, 984), (967, 966, 976, 977), (1443, 1442, 984, 985), (968, 967, 977, 978), (973, 1443, 985, 986), (969, 968, 978, 979), (1444, 973, 986, 987), (979, 978, 993, 994), (987, 986, 1001, 1002), (980, 979, 994, 995), (988, 987, 1002, 1003), (981, 980, 995, 996), (974, 1260, 989), (1169, 988, 1003), (982, 981, 996, 997), (975, 974, 989, 990), (983, 982, 997, 998), (976, 975, 990, 991), (984, 983, 998, 999), (977, 976, 991, 992), (985, 984, 999, 1000), (978, 977, 992, 993), (986, 985, 1000, 1001), (998, 997, 1012, 1013), (991, 990, 1005, 1006), (999, 998, 1013, 1014), (992, 991, 1006, 1007), (1000, 999, 1014, 1015), (993, 992, 1007, 1008), (1001, 1000, 1015, 1016), (994, 993, 1008, 1009), (1002, 1001, 1016, 1017), (995, 994, 1009, 1010), (1003, 1002, 1017, 1018), (996, 995, 1010, 1011), (989, 1260, 1004), (1169, 1003, 1018), (997, 996, 1011, 1012), (990, 989, 1004, 1005), (1017, 1016, 1031, 1032), (1010, 1009, 1024, 1025), (1018, 1017, 1032, 1033), (1011, 1010, 1025, 1026), (1004, 1260, 1019), (1169, 1018, 1033), (1012, 1011, 1026, 1027), (1005, 1004, 1019, 1020), (1013, 1012, 1027, 1028), (1006, 1005, 1020, 1021), (1014, 1013, 1028, 1029), (1007, 1006, 1021, 1022), (1015, 1014, 1029, 1030), (1008, 1007, 1022, 1023), (1016, 1015, 1030, 1031), (1009, 1008, 1023, 1024), (1021, 1020, 1035, 1036), (1029, 1028, 1043, 1044), (1022, 1021, 1036, 1037), (1030, 1029, 1044, 1045), (1023, 1022, 1037, 1038), (1031, 1030, 1045, 1046), (1024, 1023, 1038, 1039), (1032, 1031, 1046, 1047), (1025, 1024, 1039, 1040), (1033, 1032, 1047, 1048), (1026, 1025, 1040, 1041), (1019, 1260, 1034), (1169, 1033, 1048), (1027, 1026, 1041, 1042), (1020, 1019, 1034, 1035), (1028, 1027, 1042, 1043), (1040, 1039, 1054, 1055), (1048, 1047, 1062, 1063), (1041, 1040, 1055, 1056), (1034, 1260, 1049), (1169, 1048, 1063), (1042, 1041, 1056, 1057), (1035, 1034, 1049, 1050), (1043, 1042, 1057, 1058), (1036, 1035, 1050, 1051), (1044, 1043, 1058, 1059), (1037, 1036, 1051, 1052), (1045, 1044, 1059, 1060), (1038, 1037, 1052, 1053), (1046, 1045, 1060, 1061), (1039, 1038, 1053, 1054), (1047, 1046, 1061, 1062), (1059, 1058, 1073, 1074), (1052, 1051, 1066, 1067), (1060, 1059, 1074, 1075), (1053, 1052, 1067, 1068), (1061, 1060, 1075, 1076), (1054, 1053, 1068, 1069), (1062, 1061, 1076, 1077), (1055, 1054, 1069, 1070), (1063, 1062, 1077, 1078), (1056, 1055, 1070, 1071), (1049, 1260, 1064), (1169, 1063, 1078), (1057, 1056, 1071, 1072), (1050, 1049, 1064, 1065), (1058, 1057, 1072, 1073), (1051, 1050, 1065, 1066), (1078, 1077, 1092, 1093), (1071, 1070, 1085, 1086), (1064, 1260, 1079), (1169, 1078, 1093), (1072, 1071, 1086, 1087), (1065, 1064, 1079, 1080), (1073, 1072, 1087, 1088), (1066, 1065, 1080, 1081), (1074, 1073, 1088, 1089), (1067, 1066, 1081, 1082), (1075, 1074, 1089, 1090), (1068, 1067, 1082, 1083), (1076, 1075, 1090, 1091), (1069, 1068, 1083, 1084), (1077, 1076, 1091, 1092), (1070, 1069, 1084, 1085), (1090, 1089, 1104, 1105), (1083, 1082, 1097, 1098), (1091, 1090, 1105, 1106), (1084, 1083, 1098, 1099), (1092, 1091, 1106, 1107), (1085, 1084, 1099, 1100), (1093, 1092, 1107, 1108), (1086, 1085, 1100, 1101), (1079, 1260, 1094), (1169, 1093, 1108), (1087, 1086, 1101, 1102), (1080, 1079, 1094, 1095), (1088, 1087, 1102, 1103), (1081, 1080, 1095, 1096), (1089, 1088, 1103, 1104), (1082, 1081, 1096, 1097), (1094, 1260, 1109), (1169, 1108, 1123), (1102, 1101, 1116, 1117), (1095, 1094, 1109, 1110), (1103, 1102, 1117, 1118), (1096, 1095, 1110, 1111), (1104, 1103, 1118, 1119), (1097, 1096, 1111, 1112), (1105, 1104, 1119, 1120), (1098, 1097, 1112, 1113), (1106, 1105, 1120, 1121), (1099, 1098, 1113, 1114), (1107, 1106, 1121, 1122), (1100, 1099, 1114, 1115), (1108, 1107, 1122, 1123), (1101, 1100, 1115, 1116), (1113, 1112, 1127, 1128), (1121, 1120, 1135, 1136), (1114, 1113, 1128, 1129), (1122, 1121, 1136, 1137), (1115, 1114, 1129, 1130), (1123, 1122, 1137, 1138), (1116, 1115, 1130, 1131), (1109, 1260, 1124), (1169, 1123, 1138), (1117, 1116, 1131, 1132), (1110, 1109, 1124, 1125), (1118, 1117, 1132, 1133), (1111, 1110, 1125, 1126), (1119, 1118, 1133, 1134), (1112, 1111, 1126, 1127), (1120, 1119, 1134, 1135), (1132, 1131, 1146, 1147), (1125, 1124, 1139, 1140), (1133, 1132, 1147, 1148), (1126, 1125, 1140, 1141), (1134, 1133, 1148, 1149), (1127, 1126, 1141, 1142), (1135, 1134, 1149, 1150), (1128, 1127, 1142, 1143), (1136, 1135, 1150, 1151), (1129, 1128, 1143, 1144), (1137, 1136, 1151, 1152), (1130, 1129, 1144, 1145), (1138, 1137, 1152, 1153), (1131, 1130, 1145, 1146), (1124, 1260, 1139), (1169, 1138, 1153), (1151, 1150, 1165, 1166), (1144, 1143, 1158, 1159), (1152, 1151, 1166, 1167), (1145, 1144, 1159, 1160), (1153, 1152, 1167, 1168), (1146, 1145, 1160, 1161), (1139, 1260, 1154), (1169, 1153, 1168), (1147, 1146, 1161, 1162), (1140, 1139, 1154, 1155), (1148, 1147, 1162, 1163), (1141, 1140, 1155, 1156), (1149, 1148, 1163, 1164), (1142, 1141, 1156, 1157), (1150, 1149, 1164, 1165), (1143, 1142, 1157, 1158), (1155, 1154, 1170, 1171), (1163, 1162, 1178, 1179), (1156, 1155, 1171, 1172), (1164, 1163, 1179, 1180), (1157, 1156, 1172, 1173), (1165, 1164, 1180, 1181), (1158, 1157, 1173, 1174), (1166, 1165, 1181, 1182), (1159, 1158, 1174, 1175), (1167, 1166, 1182, 1183), (1160, 1159, 1175, 1176), (1168, 1167, 1183, 1184), (1161, 1160, 1176, 1177), (1154, 1260, 1170), (1169, 1168, 1184), (1162, 1161, 1177, 1178), (1175, 1174, 1189, 1190), (1183, 1182, 1197, 1198), (1176, 1175, 1190, 1191), (1184, 1183, 1198, 1199), (1177, 1176, 1191, 1192), (1170, 1260, 1185), (1169, 1184, 1199), (1178, 1177, 1192, 1193), (1171, 1170, 1185, 1186), (1179, 1178, 1193, 1194), (1172, 1171, 1186, 1187), (1180, 1179, 1194, 1195), (1173, 1172, 1187, 1188), (1181, 1180, 1195, 1196), (1174, 1173, 1188, 1189), (1182, 1181, 1196, 1197), (1194, 1193, 1208, 1209), (1187, 1186, 1201, 1202), (1195, 1194, 1209, 1210), (1188, 1187, 1202, 1203), (1196, 1195, 1210, 1211), (1189, 1188, 1203, 1204), (1197, 1196, 1211, 1212), (1190, 1189, 1204, 1205), (1198, 1197, 1212, 1213), (1191, 1190, 1205, 1206), (1199, 1198, 1213, 1214), (1192, 1191, 1206, 1207), (1185, 1260, 1200), (1169, 1199, 1214), (1193, 1192, 1207, 1208), (1186, 1185, 1200, 1201), (1213, 1212, 1227, 1228), (1206, 1205, 1220, 1221), (1214, 1213, 1228, 1229), (1207, 1206, 1221, 1222), (1200, 1260, 1215), (1169, 1214, 1229), (1208, 1207, 1222, 1223), (1201, 1200, 1215, 1216), (1209, 1208, 1223, 1224), (1202, 1201, 1216, 1217), (1210, 1209, 1224, 1225), (1203, 1202, 1217, 1218), (1211, 1210, 1225, 1226), (1204, 1203, 1218, 1219), (1212, 1211, 1226, 1227), (1205, 1204, 1219, 1220), (1225, 1224, 1239, 1240), (1218, 1217, 1232, 1233), (1226, 1225, 1240, 1241), (1219, 1218, 1233, 1234), (1227, 1226, 1241, 1242), (1220, 1219, 1234, 1235), (1228, 1227, 1242, 1243), (1221, 1220, 1235, 1236), (1229, 1228, 1243, 1244), (1222, 1221, 1236, 1237), (1215, 1260, 1230), (1169, 1229, 1244), (1223, 1222, 1237, 1238), (1216, 1215, 1230, 1231), (1224, 1223, 1238, 1239), (1217, 1216, 1231, 1232), (1244, 1243, 1258, 1259), (1237, 1236, 1251, 1252), (1230, 1260, 1245), (1169, 1244, 1259), (1238, 1237, 1252, 1253), (1231, 1230, 1245, 1246), (1239, 1238, 1253, 1254), (1232, 1231, 1246, 1247), (1240, 1239, 1254, 1255), (1233, 1232, 1247, 1248), (1241, 1240, 1255, 1256), (1234, 1233, 1248, 1249), (1242, 1241, 1256, 1257), (1235, 1234, 1249, 1250), (1243, 1242, 1257, 1258), (1236, 1235, 1250, 1251), (1248, 1247, 1263, 1264), (1256, 1255, 1271, 1272), (1249, 1248, 1264, 1265), (1257, 1256, 1272, 1273), (1250, 1249, 1265, 1266), (1258, 1257, 1273, 1274), (1251, 1250, 1266, 1267), (1259, 1258, 1274, 1275), (1252, 1251, 1267, 1268), (1245, 1260, 1261), (1169, 1259, 1275), (1253, 1252, 1268, 1269), (1246, 1245, 1261, 1262), (1254, 1253, 1269, 1270), (1247, 1246, 1262, 1263), (1255, 1254, 1270, 1271), (1268, 1267, 1282, 1283), (1261, 1260, 1276), (1169, 1275, 1290), (1269, 1268, 1283, 1284), (1262, 1261, 1276, 1277), (1270, 1269, 1284, 1285), (1263, 1262, 1277, 1278), (1271, 1270, 1285, 1286), (1264, 1263, 1278, 1279), (1272, 1271, 1286, 1287), (1265, 1264, 1279, 1280), (1273, 1272, 1287, 1288), (1266, 1265, 1280, 1281), (1274, 1273, 1288, 1289), (1267, 1266, 1281, 1282), (1275, 1274, 1289, 1290), (1287, 1286, 1301, 1302), (1280, 1279, 1294, 1295), (1288, 1287, 1302, 1303), (1281, 1280, 1295, 1296), (1289, 1288, 1303, 1304), (1282, 1281, 1296, 1297), (1290, 1289, 1304, 1305), (1283, 1282, 1297, 1298), (1276, 1260, 1291), (1169, 1290, 1305), (1284, 1283, 1298, 1299), (1277, 1276, 1291, 1292), (1285, 1284, 1299, 1300), (1278, 1277, 1292, 1293), (1286, 1285, 1300, 1301), (1279, 1278, 1293, 1294), (1291, 1260, 1306), (1169, 1305, 1320), (1299, 1298, 1313, 1314), (1292, 1291, 1306, 1307), (1300, 1299, 1314, 1315), (1293, 1292, 1307, 1308), (1301, 1300, 1315, 1316), (1294, 1293, 1308, 1309), (1302, 1301, 1316, 1317), (1295, 1294, 1309, 1310), (1303, 1302, 1317, 1318), (1296, 1295, 1310, 1311), (1304, 1303, 1318, 1319), (1297, 1296, 1311, 1312), (1305, 1304, 1319, 1320), (1298, 1297, 1312, 1313), (1310, 1309, 1324, 1325), (1318, 1317, 1332, 1333), (1311, 1310, 1325, 1326), (1319, 1318, 1333, 1334), (1312, 1311, 1326, 1327), (1320, 1319, 1334, 1335), (1313, 1312, 1327, 1328), (1306, 1260, 1321), (1169, 1320, 1335), (1314, 1313, 1328, 1329), (1307, 1306, 1321, 1322), (1315, 1314, 1329, 1330), (1308, 1307, 1322, 1323), (1316, 1315, 1330, 1331), (1309, 1308, 1323, 1324), (1317, 1316, 1331, 1332), (1329, 1328, 1343, 1344), (1322, 1321, 1336, 1337), (1330, 1329, 1344, 1345), (1323, 1322, 1337, 1338), (1331, 1330, 1345, 1346), (1324, 1323, 1338, 1339), (1332, 1331, 1346, 1347), (1325, 1324, 1339, 1340), (1333, 1332, 1347, 1348), (1326, 1325, 1340, 1341), (1334, 1333, 1348, 1349), (1327, 1326, 1341, 1342), (1335, 1334, 1349, 1350), (1328, 1327, 1342, 1343), (1321, 1260, 1336), (1169, 1335, 1350), (1348, 1347, 1362, 1363), (1341, 1340, 1355, 1356), (1349, 1348, 1363, 1364), (1342, 1341, 1356, 1357), (1350, 1349, 1364, 1365), (1343, 1342, 1357, 1358), (1336, 1260, 1351), (1169, 1350, 1365), (1344, 1343, 1358, 1359), (1337, 1336, 1351, 1352), (1345, 1344, 1359, 1360), (1338, 1337, 1352, 1353), (1346, 1345, 1360, 1361), (1339, 1338, 1353, 1354), (1347, 1346, 1361, 1362), (1340, 1339, 1354, 1355), (1360, 1359, 1374, 1375), (1353, 1352, 1367, 1368), (1361, 1360, 1375, 1376), (1354, 1353, 1368, 1369), (1362, 1361, 1376, 1377), (1355, 1354, 1369, 1370), (1363, 1362, 1377, 1378), (1356, 1355, 1370, 1371), (1364, 1363, 1378, 1379), (1357, 1356, 1371, 1372), (1365, 1364, 1379, 1380), (1358, 1357, 1372, 1373), (1351, 1260, 1366), (1169, 1365, 1380), (1359, 1358, 1373, 1374), (1352, 1351, 1366, 1367), (1379, 1378, 1393, 1394), (1372, 1371, 1386, 1387), (1380, 1379, 1394, 1395), (1373, 1372, 1387, 1388), (1366, 1260, 1381), (1169, 1380, 1395), (1374, 1373, 1388, 1389), (1367, 1366, 1381, 1382), (1375, 1374, 1389, 1390), (1368, 1367, 1382, 1383), (1376, 1375, 1390, 1391), (1369, 1368, 1383, 1384), (1377, 1376, 1391, 1392), (1370, 1369, 1384, 1385), (1378, 1377, 1392, 1393), (1371, 1370, 1385, 1386), (1383, 1382, 1397, 1398), (1391, 1390, 1405, 1406), (1384, 1383, 1398, 1399), (1392, 1391, 1406, 1407), (1385, 1384, 1399, 1400), (1393, 1392, 1407, 1408), (1386, 1385, 1400, 1401), (1394, 1393, 1408, 1409), (1387, 1386, 1401, 1402), (1395, 1394, 1409, 1410), (1388, 1387, 1402, 1403), (1381, 1260, 1396), (1169, 1395, 1410), (1389, 1388, 1403, 1404), (1382, 1381, 1396, 1397), (1390, 1389, 1404, 1405), (1402, 1401, 1416, 1417), (1410, 1409, 1424, 1425), (1403, 1402, 1417, 1418), (1396, 1260, 1411), (1169, 1410, 1425), (1404, 1403, 1418, 1419), (1397, 1396, 1411, 1412), (1405, 1404, 1419, 1420), (1398, 1397, 1412, 1413), (1406, 1405, 1420, 1421), (1399, 1398, 1413, 1414), (1407, 1406, 1421, 1422), (1400, 1399, 1414, 1415), (1408, 1407, 1422, 1423), (1401, 1400, 1415, 1416), (1409, 1408, 1423, 1424), (1421, 1420, 1435, 1436), (1414, 1413, 1428, 1429), (1422, 1421, 1436, 1437), (1415, 1414, 1429, 1430), (1423, 1422, 1437, 1438), (1416, 1415, 1430, 1431), (1424, 1423, 1438, 1439), (1417, 1416, 1431, 1432), (1425, 1424, 1439, 1440), (1418, 1417, 1432, 1433), (1411, 1260, 1426), (1169, 1425, 1440), (1419, 1418, 1433, 1434), (1412, 1411, 1426, 1427), (1420, 1419, 1434, 1435), (1413, 1412, 1427, 1428), (1440, 1439, 1444, 1445), (1433, 1432, 970, 971), (1426, 1260, 964), (1169, 1440, 1445), (1434, 1433, 971, 972), (1427, 1426, 964, 965), (1435, 1434, 972, 1441), (1428, 1427, 965, 966), (1436, 1435, 1441, 1442), (1429, 1428, 966, 967), (1437, 1436, 1442, 1443), (1430, 1429, 967, 968), (1438, 1437, 1443, 973), (1431, 1430, 968, 969), (1439, 1438, 973, 1444), (1432, 1431, 969, 970), (1446, 1447, 1449, 1448), (1448, 1449, 1451, 1450), (1450, 1451, 1453, 1452), (1452, 1453, 1455, 1454), (1454, 1455, 1457, 1456), (1456, 1457, 1459, 1458), (1458, 1459, 1461, 1460), (1460, 1461, 1463, 1462), (1462, 1463, 1465, 1464), (1464, 1465, 1467, 1466), (1466, 1467, 1469, 1468), (1468, 1469, 1471, 1470), (1470, 1471, 1473, 1472), (1472, 1473, 1475, 1474), (1474, 1475, 1477, 1476), (1476, 1477, 1479, 1478), (1478, 1479, 1481, 1480), (1480, 1481, 1483, 1482), (1482, 1483, 1485, 1484), (1484, 1485, 1487, 1486), (1486, 1487, 1489, 1488), (1488, 1489, 1491, 1490), (1490, 1491, 1493, 1492), (1492, 1493, 1495, 1494), (1494, 1495, 1497, 1496), (1496, 1497, 1499, 1498), (1498, 1499, 1501, 1500), (1500, 1501, 1503, 1502), (1502, 1503, 1505, 1504), (1504, 1505, 1507, 1506), (1449, 1447, 1509, 1507, 1505, 1503, 1501, 1499, 1497, 1495, 1493, 1491, 1489, 1487, 1485, 1483, 1481, 1479, 1477, 1475, 1473, 1471, 1469, 1467, 1465, 1463, 1461, 1459, 1457, 1455, 1453, 1451), (1506, 1507, 1509, 1508), (1508, 1509, 1447, 1446), (1446, 1448, 1450, 1452, 1454, 1456, 1458, 1460, 1462, 1464, 1466, 1468, 1470, 1472, 1474, 1476, 1478, 1480, 1482, 1484, 1486, 1488, 1490, 1492, 1494, 1496, 1498, 1500, 1502, 1504, 1506, 1508), (1510, 1511, 1513, 1512), (1512, 1513, 1515, 1514), (1514, 1515, 1517, 1516), (1516, 1517, 1519, 1518), (1518, 1519, 1521, 1520), (1520, 1521, 1523, 1522), (1522, 1523, 1525, 1524), (1524, 1525, 1527, 1526), (1526, 1527, 1529, 1528), (1528, 1529, 1531, 1530), (1530, 1531, 1533, 1532), (1532, 1533, 1535, 1534), (1534, 1535, 1537, 1536), (1536, 1537, 1539, 1538), (1538, 1539, 1541, 1540), (1540, 1541, 1543, 1542), (1542, 1543, 1545, 1544), (1544, 1545, 1547, 1546), (1546, 1547, 1549, 1548), (1548, 1549, 1551, 1550), (1550, 1551, 1553, 1552), (1552, 1553, 1555, 1554), (1554, 1555, 1557, 1556), (1556, 1557, 1559, 1558), (1558, 1559, 1561, 1560), (1560, 1561, 1563, 1562), (1562, 1563, 1565, 1564), (1564, 1565, 1567, 1566), (1566, 1567, 1569, 1568), (1568, 1569, 1571, 1570), (1513, 1511, 1573, 1571, 1569, 1567, 1565, 1563, 1561, 1559, 1557, 1555, 1553, 1551, 1549, 1547, 1545, 1543, 1541, 1539, 1537, 1535, 1533, 1531, 1529, 1527, 1525, 1523, 1521, 1519, 1517, 1515), (1570, 1571, 1573, 1572), (1572, 1573, 1511, 1510), (1510, 1512, 1514, 1516, 1518, 1520, 1522, 1524, 1526, 1528, 1530, 1532, 1534, 1536, 1538, 1540, 1542, 1544, 1546, 1548, 1550, 1552, 1554, 1556, 1558, 1560, 1562, 1564, 1566, 1568, 1570, 1572)])
me_sphere.polygons.foreach_set('use_smooth', [1, 1, 1, 1, 1, 1, 1, 1, 1, 1, 1, 1, 1, 1, 1, 1, 1, 1, 1, 1, 1, 1, 1, 1, 1, 1, 1, 1, 1, 1, 1, 1, 1, 1, 1, 1, 1, 1, 1, 1, 1, 1, 1, 1, 1, 1, 1, 1, 1, 1, 1, 1, 1, 1, 1, 1, 1, 1, 1, 1, 1, 1, 1, 1, 1, 1, 1, 1, 1, 1, 1, 1, 1, 1, 1, 1, 1, 1, 1, 1, 1, 1, 1, 1, 1, 1, 1, 1, 1, 1, 1, 1, 1, 1, 1, 1, 1, 1, 1, 1, 1, 1, 1, 1, 1, 1, 1, 1, 1, 1, 1, 1, 1, 1, 1, 1, 1, 1, 1, 1, 1, 1, 1, 1, 1, 1, 1, 1, 1, 1, 1, 1, 1, 1, 1, 1, 1, 1, 1, 1, 1, 1, 1, 1, 1, 1, 1, 1, 1, 1, 1, 1, 1, 1, 1, 1, 1, 1, 1, 1, 1, 1, 1, 1, 1, 1, 1, 1, 1, 1, 1, 1, 1, 1, 1, 1, 1, 1, 1, 1, 1, 1, 1, 1, 1, 1, 1, 1, 1, 1, 1, 1, 1, 1, 1, 1, 1, 1, 1, 1, 1, 1, 1, 1, 1, 1, 1, 1, 1, 1, 1, 1, 1, 1, 1, 1, 1, 1, 1, 1, 1, 1, 1, 1, 1, 1, 1, 1, 1, 1, 1, 1, 1, 1, 1, 1, 1, 1, 1, 1, 1, 1, 1, 1, 1, 1, 1, 1, 1, 1, 1, 1, 1, 1, 1, 1, 1, 1, 1, 1, 1, 1, 1, 1, 1, 1, 1, 1, 1, 1, 1, 1, 1, 1, 1, 1, 1, 1, 1, 1, 1, 1, 1, 1, 1, 1, 1, 1, 1, 1, 1, 1, 1, 1, 1, 1, 1, 1, 1, 1, 1, 1, 1, 1, 1, 1, 1, 1, 1, 1, 1, 1, 1, 1, 1, 1, 1, 1, 1, 1, 1, 1, 1, 1, 1, 1, 1, 1, 1, 1, 1, 1, 1, 1, 1, 1, 1, 1, 1, 1, 1, 1, 1, 1, 1, 1, 1, 1, 1, 1, 1, 1, 1, 1, 1, 1, 1, 1, 1, 1, 1, 1, 1, 1, 1, 1, 1, 1, 1, 1, 1, 1, 1, 1, 1, 1, 1, 1, 1, 1, 1, 1, 1, 1, 1, 1, 1, 1, 1, 1, 1, 1, 1, 1, 1, 1, 1, 1, 1, 1, 1, 1, 1, 1, 1, 1, 1, 1, 1, 1, 1, 1, 1, 1, 1, 1, 1, 1, 1, 1, 1, 1, 1, 1, 1, 1, 1, 1, 1, 1, 1, 1, 1, 1, 1, 1, 1, 1, 1, 1, 1, 1, 1, 1, 1, 1, 1, 1, 1, 1, 1, 1, 1, 1, 1, 1, 1, 1, 1, 1, 1, 1, 1, 1, 1, 1, 1, 1, 1, 1, 1, 1, 1, 1, 1, 1, 1, 1, 1, 1, 1, 1, 1, 1, 1, 1, 1, 1, 1, 1, 1, 1, 1, 1, 1, 1, 1, 1, 1, 1, 1, 1, 1, 1, 1, 1, 1, 1, 1, 1, 1, 1, 1, 1, 1, 1, 1, 1, 1, 1, 1, 1, 1, 1, 1, 1, 1, 1, 1, 1, 1, 1, 1, 1, 1, 1, 1, 1, 1, 1, 1, 1, 1, 1, 1, 1, 1, 1, 1, 1, 1, 1, 1, 1, 1, 1, 1, 1, 1, 1, 1, 1, 1, 1, 1, 1, 1, 1, 1, 1, 1, 1, 1, 1, 1, 1, 1, 1, 1, 1, 1, 1, 1, 1, 1, 1, 1, 1, 1, 1, 1, 1, 1, 1, 1, 1, 1, 1, 1, 1, 1, 1, 1, 1, 1, 1, 1, 1, 1, 1, 1, 1, 1, 1, 1, 1, 1, 1, 1, 1, 1, 1, 1, 1, 1, 1, 1, 1, 1, 1, 1, 1, 1, 1, 1, 1, 1, 1, 1, 1, 1, 1, 1, 1, 1, 1, 1, 1, 1, 1, 1, 1, 1, 1, 1, 1, 1, 1, 1, 1, 1, 1, 1, 1, 1, 1, 1, 1, 1, 1, 1, 1, 1, 1, 1, 1, 1, 1, 1, 1, 1, 1, 1, 1, 1, 1, 1, 1, 1, 1, 1, 1, 1, 1, 1, 1, 1, 1, 1, 1, 1, 1, 1, 1, 1, 1, 1, 1, 1, 1, 1, 1, 1, 1, 1, 1, 1, 1, 1, 1, 1, 1, 1, 1, 1, 1, 1, 1, 1, 1, 1, 1, 1, 1, 1, 1, 1, 1, 1, 1, 1, 1, 1, 1, 1, 1, 1, 1, 1, 1, 1, 1, 1, 1, 1, 1, 1, 1, 1, 1, 1, 1, 1, 1, 1, 1, 1, 1, 1, 1, 1, 1, 1, 1, 1, 1, 1, 1, 1, 1, 1, 1, 1, 1, 1, 1, 1, 1, 1, 1, 1, 1, 1, 1, 1, 1, 1, 1, 1, 1, 1, 1, 1, 1, 1, 1, 1, 1, 1, 1, 1, 1, 1, 1, 1, 1, 1, 1, 1, 1, 1, 1, 1, 1, 1, 1, 1, 1, 1, 1, 1, 1, 1, 1, 1, 1, 1, 1, 1, 1, 1, 1, 1, 1, 1, 1, 1, 1, 1, 1, 1, 1, 1, 1, 1, 1, 1, 1, 1, 1, 1, 1, 1, 1, 1, 1, 1, 1, 1, 1, 1, 1, 1, 1, 1, 1, 1, 1, 1, 1, 1, 1, 1, 1, 1, 1, 1, 1, 1, 1, 1, 1, 1, 1, 1, 1, 1, 1, 1, 1, 1, 1, 1, 1, 1, 1, 1, 1, 1, 1, 1, 1, 1, 1, 1, 1, 1, 1, 1, 1, 1, 1, 1, 1, 1, 1, 1, 1, 1, 1, 1, 1, 1, 1, 1, 1, 1, 1, 1, 1, 1, 1, 1, 1, 1, 1, 1, 1, 1, 1, 1, 1, 1, 1, 1, 1, 1, 1, 1, 1, 1, 1, 1, 1, 1, 1, 1, 1, 1, 1, 1, 1, 1, 1, 1, 1, 1, 1, 1, 1, 1, 1, 1, 1, 1, 1, 1, 1, 1, 1, 1, 1, 1, 1, 1, 1, 1, 1, 1, 1, 1, 1, 1, 1, 1, 1, 1, 1, 1, 1, 1, 1, 1, 1, 1, 1, 1, 1, 1, 1, 1, 1, 1, 1, 1, 1, 1, 1, 1, 1, 1, 1, 1, 1, 1, 1, 1, 1, 1, 1, 1, 1, 1, 1, 1, 1, 1, 1, 1, 1, 1, 1, 1, 1, 1, 1, 1, 1, 1, 1, 1, 1, 1, 1, 1, 1, 1, 1, 1, 1, 1, 1, 1, 1, 1, 1, 1, 1, 1, 1, 1, 1, 1, 1, 1, 1, 1, 1, 1, 1, 1, 1, 1, 1, 1, 1, 1, 1, 1, 1, 1, 1, 1, 1, 1, 1, 1, 1, 1, 1, 1, 1, 1, 1, 1, 1, 1, 1, 1, 1, 1, 1, 1, 1, 1, 1, 1, 1, 1, 1, 1, 1, 1, 1, 1, 1, 1, 1, 1, 1, 1, 1, 1, 1, 1, 1, 1, 1, 1, 1, 1, 1, 1, 1, 1, 1, 1, 1, 1, 1, 1, 1, 1, 1, 1, 1, 1, 1, 1, 1, 1, 1, 1, 1, 1, 1, 1, 1, 1, 1, 1, 1, 1, 1, 1, 1, 1, 1, 1, 1, 1, 1, 1, 1, 1, 1, 1, 1, 1, 1, 1, 1, 1, 1, 1, 1, 1, 1, 1, 1, 1, 1, 1, 1, 1, 1, 1, 1, 1, 1, 1, 1, 1, 1, 1, 1, 1, 1, 1, 1, 1, 1, 1, 1, 1, 1, 1, 1, 1, 1, 1, 1, 1, 1, 1, 1, 1, 1, 1, 1, 1, 1, 1, 1, 1, 1, 1, 1, 1, 1, 1, 1, 1, 1, 1, 1, 1, 1, 1, 1, 1, 1, 1, 1, 1, 1, 1, 1, 1, 1, 1, 1, 1, 1, 1, 1, 1, 1, 1, 1, 1, 1, 1, 1, 1, 1, 1, 1, 1, 1, 1, 1, 1, 1, 1, 1, 1, 1, 1, 1, 1, 1, 1, 1, 1, 1, 1, 1, 1, 1, 1, 1, 1, 1, 1, 1, 1, 1, 1, 1, 1, 1, 1, 1, 1, 1, 1, 1, 1, 1, 1, 1, 1, 1, 1, 1, 1, 1, 1, 1, 1, 1, 1, 1, 1, 1, 1, 1, 1, 1, 1, 1, 1, 1, 1, 1, 1, 1, 1, 1, 1, 1, 1, 1, 1, 1, 1, 1, 1, 1, 1, 1, 1, 1, 1, 1, 1, 1, 1, 1, 1, 1, 1, 1, 1, 1, 1, 1, 1, 1, 1, 1, 1, 1, 1, 1, 1, 1, 1, 1, 1, 1, 1, 1, 1, 1, 1, 1, 1, 1, 1, 1, 1, 1, 1, 1, 1, 1, 1, 1, 1, 1, 1, 1, 1, 1, 1, 1, 1, 1, 1, 1, 1, 1, 1, 1, 1, 1, 1, 1, 1, 1, 1, 1, 1, 1, 1, 1, 1, 1, 1, 1, 1, 1, 1, 1, 1, 1, 1, 1, 1, 1, 1, 1, 1, 1, 1, 1, 1, 1, 1, 1, 1, 1, 1, 1, 1, 1, 1, 1, 1, 1, 1, 1, 1, 1, 1, 1, 1, 1, 1, 1, 1, 1, 1, 1, 1, 1, 1, 1, 1, 1, 1, 1, 1, 1, 1, 1, 1, 1, 1, 1, 1, 1, 1, 1, 1, 1, 1, 1, 1, 1, 1, 1, 1, 1, 0, 0, 0, 0, 0, 0, 0, 0, 0, 0, 0, 0, 0, 0, 0, 0, 0, 0, 0, 0, 0, 0, 0, 0, 0, 0, 0, 0, 0, 0, 0, 0, 0, 0, 0, 0, 0, 0, 0, 0, 0, 0, 0, 0, 0, 0, 0, 0, 0, 0, 0, 0, 0, 0, 0, 0, 0, 0, 0, 0, 0, 0, 0, 0, 0, 0, 0, 0])
me_sphere.polygons.foreach_set('material_index', [0, 0, 0, 0, 0, 0, 0, 0, 0, 0, 0, 0, 0, 0, 0, 0, 0, 0, 0, 0, 0, 0, 0, 0, 0, 0, 0, 0, 0, 0, 0, 0, 0, 0, 0, 0, 0, 0, 0, 0, 0, 0, 0, 0, 0, 0, 0, 0, 0, 0, 0, 0, 0, 0, 0, 0, 0, 0, 0, 0, 0, 0, 0, 0, 0, 0, 0, 0, 0, 0, 0, 0, 0, 0, 0, 0, 0, 0, 0, 0, 0, 0, 0, 0, 0, 0, 0, 0, 0, 0, 0, 0, 0, 0, 0, 0, 0, 0, 0, 0, 0, 0, 0, 0, 0, 0, 0, 0, 0, 0, 0, 0, 0, 0, 0, 0, 0, 0, 0, 0, 0, 0, 0, 0, 0, 0, 0, 0, 0, 0, 0, 0, 0, 0, 0, 0, 0, 0, 0, 0, 0, 0, 0, 0, 0, 0, 0, 0, 0, 0, 0, 0, 0, 0, 0, 0, 0, 0, 0, 0, 0, 0, 0, 0, 0, 0, 0, 0, 0, 0, 0, 0, 0, 0, 0, 0, 0, 0, 0, 0, 0, 0, 0, 0, 0, 0, 0, 0, 0, 0, 0, 0, 0, 0, 0, 0, 0, 0, 0, 0, 0, 0, 0, 0, 0, 0, 0, 0, 0, 0, 0, 0, 0, 0, 0, 0, 0, 0, 0, 0, 0, 0, 0, 0, 0, 0, 0, 0, 0, 0, 0, 0, 0, 0, 0, 0, 0, 0, 0, 0, 0, 0, 0, 0, 0, 0, 0, 0, 0, 0, 0, 0, 0, 0, 0, 0, 0, 0, 0, 0, 0, 0, 0, 0, 0, 0, 0, 0, 0, 0, 0, 0, 0, 0, 0, 0, 0, 0, 0, 0, 0, 0, 0, 0, 0, 0, 0, 0, 0, 0, 0, 0, 0, 0, 0, 0, 0, 0, 0, 0, 0, 0, 0, 0, 0, 0, 0, 0, 0, 0, 0, 0, 0, 0, 0, 0, 0, 0, 0, 0, 0, 0, 0, 0, 0, 0, 0, 0, 0, 0, 0, 0, 0, 0, 0, 0, 0, 0, 0, 0, 0, 0, 0, 0, 0, 0, 0, 0, 0, 0, 0, 0, 0, 0, 0, 0, 0, 0, 0, 0, 0, 0, 0, 0, 0, 0, 0, 0, 0, 0, 0, 0, 0, 0, 0, 0, 0, 0, 0, 0, 0, 0, 0, 0, 0, 0, 0, 0, 0, 0, 0, 0, 0, 0, 0, 0, 0, 0, 0, 0, 0, 0, 0, 0, 0, 0, 0, 0, 0, 0, 0, 0, 0, 0, 0, 0, 0, 0, 0, 0, 0, 0, 0, 0, 0, 0, 0, 0, 0, 0, 0, 0, 0, 0, 0, 0, 0, 0, 0, 0, 0, 0, 0, 0, 0, 0, 0, 0, 0, 0, 0, 0, 0, 0, 0, 0, 0, 0, 0, 0, 0, 0, 0, 0, 0, 0, 0, 0, 0, 0, 0, 0, 0, 0, 0, 0, 0, 0, 0, 0, 0, 0, 0, 0, 0, 0, 0, 0, 0, 0, 0, 0, 0, 0, 0, 0, 0, 0, 0, 0, 0, 0, 0, 0, 0, 0, 0, 0, 0, 0, 0, 0, 1, 1, 1, 1, 1, 1, 1, 1, 1, 1, 1, 1, 1, 1, 1, 1, 1, 1, 1, 1, 1, 1, 1, 1, 1, 1, 1, 1, 1, 1, 1, 1, 1, 1, 1, 1, 1, 1, 1, 1, 1, 1, 1, 1, 1, 1, 1, 1, 1, 1, 1, 1, 1, 1, 1, 1, 1, 1, 1, 1, 1, 1, 1, 1, 1, 1, 1, 1, 1, 1, 1, 1, 1, 1, 1, 1, 1, 1, 1, 1, 1, 1, 1, 1, 1, 1, 1, 1, 1, 1, 1, 1, 1, 1, 1, 1, 1, 1, 1, 1, 1, 1, 1, 1, 1, 1, 1, 1, 1, 1, 1, 1, 1, 1, 1, 1, 1, 1, 1, 1, 1, 1, 1, 1, 1, 1, 1, 1, 1, 1, 1, 1, 1, 1, 1, 1, 1, 1, 1, 1, 1, 1, 1, 1, 1, 1, 1, 1, 1, 1, 1, 1, 1, 1, 1, 1, 1, 1, 1, 1, 1, 1, 1, 1, 1, 1, 1, 1, 1, 1, 1, 1, 1, 1, 1, 1, 1, 1, 1, 1, 1, 1, 1, 1, 1, 1, 1, 1, 1, 1, 1, 1, 1, 1, 1, 1, 1, 1, 1, 1, 1, 1, 1, 1, 1, 1, 1, 1, 1, 1, 1, 1, 1, 1, 1, 1, 1, 1, 1, 1, 1, 1, 1, 1, 1, 1, 1, 1, 1, 1, 1, 1, 1, 1, 1, 1, 1, 1, 1, 1, 1, 1, 1, 1, 1, 1, 1, 1, 1, 1, 1, 1, 1, 1, 1, 1, 1, 1, 1, 1, 1, 1, 1, 1, 1, 1, 1, 1, 1, 1, 1, 1, 1, 1, 1, 1, 1, 1, 1, 1, 1, 1, 1, 1, 1, 1, 1, 1, 1, 1, 1, 1, 1, 1, 1, 1, 1, 1, 1, 1, 1, 1, 1, 1, 1, 1, 1, 1, 1, 1, 1, 1, 1, 1, 1, 1, 1, 1, 1, 1, 1, 1, 1, 1, 1, 1, 1, 1, 1, 1, 1, 1, 1, 1, 1, 1, 1, 1, 1, 1, 1, 1, 1, 1, 1, 1, 1, 1, 1, 1, 1, 1, 1, 1, 1, 1, 1, 1, 1, 1, 1, 1, 1, 1, 1, 1, 1, 1, 1, 1, 1, 1, 1, 1, 1, 1, 1, 1, 1, 1, 1, 1, 1, 1, 1, 1, 1, 1, 1, 1, 1, 1, 1, 1, 1, 1, 1, 1, 1, 1, 1, 1, 1, 1, 1, 1, 1, 1, 1, 1, 1, 1, 1, 1, 1, 1, 1, 1, 1, 1, 1, 1, 1, 1, 1, 1, 1, 1, 1, 1, 1, 1, 1, 1, 1, 1, 1, 1, 1, 1, 1, 1, 1, 1, 1, 1, 1, 1, 1, 1, 1, 1, 1, 1, 1, 1, 1, 1, 1, 1, 1, 1, 1, 1, 1, 1, 1, 1, 1, 1, 1, 1, 1, 1, 1, 1, 1, 1, 1, 1, 1, 1, 1, 1, 1, 1, 1, 1, 1, 1, 1, 1, 1, 1, 1, 1, 1, 1, 1, 1, 1, 1, 1, 1, 1, 1, 1, 1, 1, 1, 1, 1, 1, 1, 1, 1, 1, 1, 1, 1, 1, 1, 1, 1, 1, 1, 1, 1, 1, 1, 1, 1, 1, 1, 1, 1, 1, 1, 1, 1, 1, 1, 1, 1, 1, 1, 1, 1, 1, 1, 1, 1, 1, 1, 1, 1, 1, 1, 1, 1, 1, 1, 1, 1, 1, 1, 1, 1, 1, 1, 1, 1, 1, 1, 1, 1, 1, 1, 1, 1, 1, 1, 1, 1, 1, 1, 1, 1, 1, 1, 1, 1, 1, 1, 1, 1, 1, 1, 1, 1, 1, 1, 1, 1, 1, 1, 1, 1, 1, 1, 1, 1, 1, 1, 1, 1, 1, 1, 1, 1, 1, 1, 1, 1, 1, 1, 1, 1, 1, 1, 1, 1, 1, 1, 1, 1, 1, 1, 1, 1, 1, 1, 1, 1, 1, 1, 1, 1, 1, 1, 1, 1, 1, 1, 1, 1, 1, 1, 1, 1, 1, 1, 1, 1, 1, 1, 1, 1, 1, 1, 1, 1, 1, 1, 1, 1, 1, 1, 1, 1, 1, 1, 1, 1, 1, 1, 1, 1, 1, 1, 1, 1, 1, 1, 1, 1, 1, 1, 1, 1, 1, 1, 1, 1, 1, 1, 1, 1, 1, 1, 1, 1, 1, 1, 1, 1, 1, 1, 1, 1, 1, 1, 1, 1, 1, 1, 1, 1, 1, 1, 1, 1, 1, 1, 1, 1, 1, 1, 1, 1, 1, 1, 1, 1, 1, 1, 1, 1, 1, 1, 1, 1, 1, 1, 1, 1, 1, 1, 1, 1, 1, 1, 1, 1, 1, 1, 1, 1, 1, 1, 1, 1, 1, 1, 1, 1, 1, 1, 1, 1, 1, 1, 1, 1, 1, 1, 1, 1, 1, 1, 1, 1, 1, 1, 1, 1, 1, 1, 1, 1, 1, 1, 1, 1, 1, 1, 1, 1, 1, 1, 1, 1, 1, 1, 1, 1, 1, 1, 1, 1, 1, 1, 1, 1, 1, 1, 1, 1, 1, 1, 1, 1, 1, 1, 1, 1, 1, 1, 1, 1, 1, 1, 1, 1, 1, 1, 1, 1, 1, 1, 1, 1, 1, 1, 1, 1, 1, 1, 1, 1, 1, 1, 1, 1, 1, 1, 1, 1, 1, 1, 1, 1, 1, 1, 1, 1, 1, 1, 1, 1, 1, 1, 1, 1, 1, 1, 1, 1, 1, 1, 1, 1, 1, 1, 1, 1, 1, 1, 1, 1, 1, 1, 1, 1, 1, 1, 1, 1, 1, 1, 1, 1, 1, 1, 1, 1, 1, 1, 1, 1, 1, 1, 1, 1, 1, 1, 1, 1, 1, 1, 1, 1, 1, 1, 1, 1, 1, 1, 1, 1, 1, 1, 1, 1, 1, 1, 1, 1, 1, 1, 1, 1, 1, 1, 1, 1, 1, 1, 1, 1, 1, 1, 1, 1, 1, 1, 1, 1, 1, 1, 1, 1, 1, 1, 1, 1, 1, 1, 1, 1, 1, 1, 1, 1, 1, 1, 1, 1, 1, 1, 1, 1, 1, 1, 1, 1, 1, 1, 1, 1, 1, 1, 1, 1, 1, 1, 1, 1, 1, 1, 1, 1, 1, 1, 1, 1, 1, 1, 1, 1, 1, 1, 1, 1, 2, 2, 2, 2, 2, 2, 2, 2, 2, 2, 2, 2, 2, 2, 2, 2, 2, 2, 2, 2, 2, 2, 2, 2, 2, 2, 2, 2, 2, 2, 2, 2, 2, 2, 2, 2, 2, 2, 2, 2, 2, 2, 2, 2, 2, 2, 2, 2, 2, 2, 2, 2, 2, 2, 2, 2, 2, 2, 2, 2, 2, 2, 2, 2, 2, 2, 2, 2])
me_sphere.materials.append(mat_material_001)
me_sphere.materials.append(mat_material_002)
me_sphere.materials.append(mat_material_003)
me_sphere.use_remesh_preserve_volume = False
me_sphere.use_remesh_preserve_attributes = False
me_sphere.use_mirror_vertex_groups = False
me_sphere.update()

# ---- objects
ob_sphere = bpy.data.objects.new('Sphere', me_sphere)

# ---- transforms, parenting, visibility, modifiers, constraints
ob_sphere.location = (0.0, 0.0, 0.0)
ob_sphere.lineart.crease_threshold = 0.0

# ---- collection membership
col_collection_1.objects.link(ob_sphere)

# ---- scene / render settings (as saved in the file)
scene.frame_start = 1; scene.frame_end = 36; scene.frame_set(1)
scene.render.engine = 'BLENDER_EEVEE_NEXT'
scene.render.resolution_percentage = 50
scene.render.dither_intensity = 0.0
scene.cycles.use_denoising = False
scene.cycles.samples = 128
scene.cycles.sampling_pattern = 'TABULATED_SOBOL'
scene.cycles.use_adaptive_sampling = False
scene.cycles.use_light_tree = False
scene.cycles.blur_glossy = 0.0
scene.cycles.sample_clamp_indirect = 0.0
scene.view_settings.view_transform = 'Standard'
bpy.context.view_layer.update()

# ---- added for rendering (the .blend has no active camera and no usable light): camera, sun
cam_auto = bpy.data.cameras.new('AutoCamera')
cam_auto.lens = 50.0
cam_auto.sensor_width = 36.0
cam_auto.clip_end = 1000.0
ob_auto_camera = bpy.data.objects.new('AutoCamera', cam_auto)
scene.collection.objects.link(ob_auto_camera)
ob_auto_camera.location = (7.45132, -9.63089, 5.95712)
ob_auto_camera.rotation_euler = (1.09748, -7.21219e-08, 0.694738)
scene.camera = ob_auto_camera
light_auto_sun = bpy.data.lights.new('AutoSun', 'SUN')
light_auto_sun.energy = 3.0
light_auto_sun.angle = 0.0523599
ob_auto_sun = bpy.data.objects.new('AutoSun', light_auto_sun)
scene.collection.objects.link(ob_auto_sun)
ob_auto_sun.rotation_euler = (0.872665, 0.174533, 0.523599)
bpy.context.view_layer.update()
